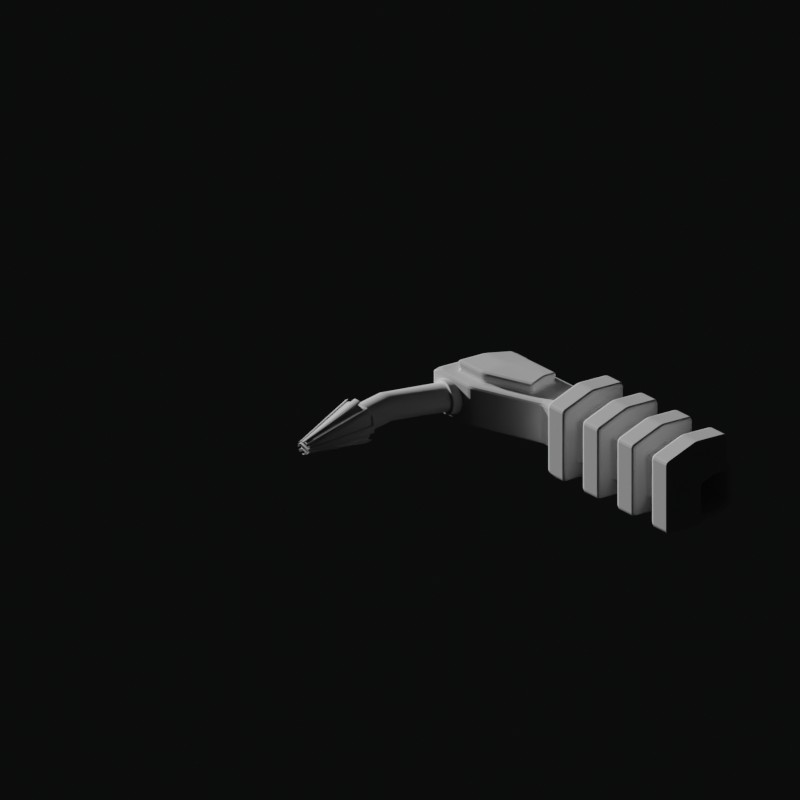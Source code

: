 # Source: welding.blend  (saved by Blender 4.0.36; exported with 4.5.12 LTS)
import bpy
from mathutils import Matrix  # noqa: F401  (used for matrix-valued properties, if any)

bpy.ops.wm.read_factory_settings(use_empty=True)
scene = bpy.context.scene
scene.name = 'Scene'

# ---- collections
col_collection = bpy.data.collections.new('Collection'); scene.collection.children.link(col_collection)
col_hidden = bpy.data.collections.new('hidden'); scene.collection.children.link(col_hidden)
col_model = bpy.data.collections.new('Model'); scene.collection.children.link(col_model)
col_energy_cell = bpy.data.collections.new('Energy Cell'); scene.collection.children.link(col_energy_cell)

# ---- world
world_world = bpy.data.worlds.new('World'); scene.world = world_world
world_world.use_nodes = True; world_world.node_tree.nodes.clear()
_N = world_world.node_tree.nodes; _L = world_world.node_tree.links
n0 = _N.new('ShaderNodeOutputWorld'); n0.name = 'World Output'; n0.location = (300, 300)
n1 = _N.new('ShaderNodeBackground'); n1.name = 'Background'; n1.location = (10, 300)
n1.inputs[0].default_value = (0.003325, 0.00352, 0.003769, 1.0)
_L.new(n1.outputs[0], n0.inputs[0])
n0.is_active_output = True
world_world.color = (0.05088, 0.05088, 0.05088)
world_world.use_sun_shadow = False
world_world.sun_shadow_jitter_overblur = 0.0

# ---- cameras
cam_camera_001 = bpy.data.cameras.new('Camera.001')
cam_camera_001.type = 'ORTHO'
cam_camera_001.clip_start = 0.01
cam_camera_001.clip_end = 100.0
cam_camera_001.lens = 35.0
cam_camera_001.sensor_width = 32.0
cam_camera_001.sensor_height = 18.0
cam_camera_001.ortho_scale = 4.0
cam_camera_001.dof.focus_distance = 0.0
cam_camera_001.dof.aperture_fstop = 128.0

# ---- lights
light_light = bpy.data.lights.new('Light', 'SUN')
light_light.color = (0.7024, 0.7024, 0.7024)
light_light.transmission_factor = 0.0
light_light.angle = 0.0
light_light.energy = 5.0
light_light.shadow_soft_size = 0.1
light_light.shadow_cascade_max_distance = 1000.0

# ---- meshes
me_cube = bpy.data.meshes.new('Cube')
me_cube.from_pydata([(-1.0, 0.6666, -1.0), (-1.0, 0.6666, 1.0), (-1.0, 0.769, -1.0), (-1.0, 0.769, 1.0), (-0.5353, 0.5065, -1.0), (-0.5353, 0.1701, 1.0), (-0.5353, 0.404, -1.0), (-0.5353, 0.06762, 1.0), (-1.0, 0.5477, -0.7744), (-1.0, 0.5477, 0.7744), (-1.0, 0.6502, 0.7744), (-1.0, 0.6502, -0.7744), (-0.441, 0.04497, -0.01563), (-0.5025, 0.05124, -0.2492), (-0.5025, 0.1924, -0.7744), (-0.5025, 0.404, -1.0), (-0.5353, -0.05124, 0.7744), (-0.5353, 0.08997, -0.7744), (-0.5353, 0.05124, 0.7744), (-0.5353, 0.1924, -0.7744), (-0.441, -0.04497, -0.01563), (-0.5025, -0.05124, -0.2492), (-1.0, 0.5477, 0.0), (-1.0, 0.6502, 0.0), (-0.5025, 0.08997, -0.7744), (-0.5025, 0.5065, -1.0), (-0.4444, 0.04497, 0.5408), (-0.5353, -0.05124, -0.2492), (-0.5353, 0.05124, -0.2492), (-0.5063, 0.05124, 0.7744), (-0.4698, 0.04497, 0.5408), (-0.5063, 0.1701, 1.0), (-0.4444, -0.04497, 0.5408), (-0.4698, -0.04497, 0.5408), (-0.5063, -0.05124, 0.7744), (-0.4698, -0.04497, -0.01563), (-0.4698, 0.04497, -0.01563), (-0.5063, 0.06762, 1.0), (0.0, 0.1701, 1.0), (0.0, 0.06762, 1.0), (0.0, 0.05124, 0.7744), (0.0, -0.05124, 0.7744), (0.0, 0.04497, 0.5408), (0.0, -0.04497, 0.5408), (0.0, 0.5065, -1.0), (0.0, 0.404, -1.0), (0.0, 0.1924, -0.7744), (0.0, 0.08997, -0.7744), (0.0, -0.05124, -0.2492), (0.0, 0.05124, -0.2492), (0.0, -0.04497, -0.01563), (0.0, 0.04497, -0.01563)], [], [(9, 1, 3, 10), (16, 7, 1, 9), (5, 3, 1, 7), (31, 5, 7, 37), (2, 4, 6, 0), (34, 37, 7, 16), (10, 3, 5, 18), (34, 16, 33, 32), (2, 11, 19, 4), (23, 10, 18, 28), (15, 24, 17, 6), (41, 39, 37, 34), (47, 48, 21, 24), (6, 17, 8, 0), (27, 16, 9, 22), (0, 8, 11, 2), (22, 9, 10, 23), (8, 22, 23, 11), (45, 47, 24, 15), (17, 27, 22, 8), (50, 51, 12, 20), (24, 21, 27, 17), (11, 23, 28, 19), (38, 31, 37, 39), (20, 12, 36, 35), (35, 36, 30, 33), (4, 25, 15, 6), (4, 19, 14, 25), (16, 27, 35, 33), (28, 18, 30, 36), (13, 28, 36, 12), (49, 13, 12, 51), (18, 29, 26, 30), (30, 26, 32, 33), (26, 42, 43, 32), (29, 40, 42, 26), (19, 28, 13, 14), (29, 31, 38, 40), (41, 34, 32, 43), (18, 5, 31, 29), (14, 13, 49, 46), (27, 21, 20, 35), (21, 48, 50, 20), (25, 14, 46, 44), (25, 44, 45, 15)])
me_cube.polygons.foreach_set('use_smooth', [True] * 45)
_uv = me_cube.uv_layers.new(name='UVMap')
_uv.uv.foreach_set('vector', [0.5417, 0.0, 0.625, 0.0, 0.625, 0.25, 0.5417, 0.25, 0.5417, 0.9167, 0.625, 0.9167, 0.625, 1.0, 0.5417, 1.0, 0.7917, 0.5, 0.875, 0.5, 0.875, 0.75, 0.7917, 0.75, 0.7894, 0.5, 0.7917, 0.5, 0.7917, 0.75, 0.7894, 0.75, 0.125, 0.5, 0.2083, 0.5, 0.2083, 0.75, 0.125, 0.75, 0.5417, 0.9144, 0.625, 0.9144, 0.625, 0.9167, 0.5417, 0.9167, 0.5417, 0.25, 0.625, 0.25, 0.625, 0.3333, 0.5417, 0.3333, 0.5417, 0.9144, 0.5417, 0.9167, 0.5417, 0.9167, 0.5417, 0.9144, 0.375, 0.25, 0.4583, 0.25, 0.4583, 0.3333, 0.375, 0.3333, 0.5, 0.25, 0.5417, 0.25, 0.5417, 0.3333, 0.5, 0.3333, 0.375, 0.9141, 0.4583, 0.9141, 0.4583, 0.9167, 0.375, 0.9167, 0.5417, 0.875, 0.625, 0.875, 0.625, 0.9144, 0.5417, 0.9144, 0.4583, 0.875, 0.5, 0.875, 0.5, 0.9141, 0.4583, 0.9141, 0.375, 0.9167, 0.4583, 0.9167, 0.4583, 1.0, 0.375, 1.0, 0.5, 0.9167, 0.5417, 0.9167, 0.5417, 1.0, 0.5, 1.0, 0.375, 0.0, 0.4583, 0.0, 0.4583, 0.25, 0.375, 0.25, 0.5, 0.0, 0.5417, 0.0, 0.5417, 0.25, 0.5, 0.25, 0.4583, 0.0, 0.5, 0.0, 0.5, 0.25, 0.4583, 0.25, 0.375, 0.875, 0.4583, 0.875, 0.4583, 0.9141, 0.375, 0.9141, 0.4583, 0.9167, 0.5, 0.9167, 0.5, 1.0, 0.4583, 1.0, 0.5, 0.875, 0.5, 0.375, 0.5, 0.3359, 0.5, 0.9141, 0.4583, 0.9141, 0.5, 0.9141, 0.5, 0.9167, 0.4583, 0.9167, 0.4583, 0.25, 0.5, 0.25, 0.5, 0.3333, 0.4583, 0.3333, 0.75, 0.5, 0.7894, 0.5, 0.7894, 0.75, 0.75, 0.75, 0.5, 0.9141, 0.5, 0.3359, 0.5, 0.3333, 0.5, 0.9167, 0.5, 0.9167, 0.5, 0.3333, 0.5417, 0.3333, 0.5417, 0.9167, 0.2083, 0.5, 0.2109, 0.5, 0.2109, 0.75, 0.2083, 0.75, 0.375, 0.3333, 0.4583, 0.3333, 0.4583, 0.3359, 0.375, 0.3359, 0.5417, 0.9167, 0.5, 0.9167, 0.5, 0.9167, 0.5417, 0.9167, 0.5, 0.3333, 0.5417, 0.3333, 0.5417, 0.3333, 0.5, 0.3333, 0.5, 0.3359, 0.5, 0.3333, 0.5, 0.3333, 0.5, 0.3359, 0.5, 0.375, 0.5, 0.3359, 0.5, 0.3359, 0.5, 0.375, 0.5417, 0.3333, 0.5417, 0.3356, 0.5417, 0.3356, 0.5417, 0.3333, 0.5417, 0.3333, 0.5417, 0.3356, 0.5417, 0.9144, 0.5417, 0.9167, 0.5417, 0.3356, 0.5417, 0.375, 0.5417, 0.875, 0.5417, 0.9144, 0.5417, 0.3356, 0.5417, 0.375, 0.5417, 0.375, 0.5417, 0.3356, 0.4583, 0.3333, 0.5, 0.3333, 0.5, 0.3359, 0.4583, 0.3359, 0.5417, 0.3356, 0.625, 0.3356, 0.625, 0.375, 0.5417, 0.375, 0.5417, 0.875, 0.5417, 0.9144, 0.5417, 0.9144, 0.5417, 0.875, 0.5417, 0.3333, 0.625, 0.3333, 0.625, 0.3356, 0.5417, 0.3356, 0.4583, 0.3359, 0.5, 0.3359, 0.5, 0.375, 0.4583, 0.375, 0.5, 0.9167, 0.5, 0.9141, 0.5, 0.9141, 0.5, 0.9167, 0.5, 0.9141, 0.5, 0.875, 0.5, 0.875, 0.5, 0.9141, 0.375, 0.3359, 0.4583, 0.3359, 0.4583, 0.375, 0.375, 0.375, 0.2109, 0.5, 0.25, 0.5, 0.25, 0.75, 0.2109, 0.75])
me_cube.update()
me_plane = bpy.data.meshes.new('Plane')
me_plane.from_pydata([(-0.5006, 0.0, -0.09078), (0.5006, 0.0, -0.09078), (-0.5006, 0.0, 0.6141), (0.5006, 0.0, 0.6141)], [], [(0, 1, 3, 2)])
_uv = me_plane.uv_layers.new(name='UVMap')
_uv.uv.foreach_set('vector', [0.0, 0.0, 1.0, 0.0, 1.0, 1.0, 0.0, 1.0])
me_plane.update()
me_cylinder_001 = bpy.data.meshes.new('Cylinder.001')
me_cylinder_001.from_pydata([(-0.06435, 0.06435, 1.987e-09), (0.06435, 0.06435, -3.248e-09), (-0.06435, 0.06311, -0.01255), (0.06435, 0.06311, -0.01255), (-0.06435, 0.05945, -0.02463), (0.06435, 0.05945, -0.02463), (-0.06435, 0.05351, -0.03575), (0.06435, 0.05351, -0.03575), (-0.06435, 0.0455, -0.0455), (0.06435, 0.0455, -0.0455), (-0.06435, 0.03575, -0.05351), (0.06435, 0.03575, -0.05351), (-0.06435, 0.02463, -0.05945), (0.06435, 0.02463, -0.05945), (-0.06435, 0.01255, -0.06311), (0.06435, 0.01255, -0.06311), (-0.06435, 1.441e-09, -0.06435), (0.06435, 1.441e-09, -0.06435), (-0.06435, -0.01255, -0.06311), (0.06435, -0.01255, -0.06311), (-0.06435, -0.02463, -0.05945), (0.06435, -0.02463, -0.05945), (-0.06435, -0.03575, -0.05351), (0.06435, -0.03575, -0.05351), (-0.06435, -0.0455, -0.0455), (0.06435, -0.0455, -0.0455), (-0.06435, -0.05351, -0.03575), (0.06435, -0.05351, -0.03575), (-0.06435, -0.05945, -0.02463), (0.06435, -0.05945, -0.02463), (-0.06435, -0.06311, -0.01255), (0.06435, -0.06311, -0.01255), (-0.06435, -0.06435, 1.987e-09), (0.06435, -0.06435, -3.248e-09), (-0.06435, -0.06311, 0.01255), (0.06435, -0.06311, 0.01255), (-0.06435, -0.05945, 0.02463), (0.06435, -0.05945, 0.02463), (-0.06435, -0.05351, 0.03575), (0.06435, -0.05351, 0.03575), (-0.06435, -0.0455, 0.0455), (0.06435, -0.0455, 0.0455), (-0.06435, -0.03575, 0.05351), (0.06435, -0.03575, 0.05351), (-0.06435, -0.02463, 0.05945), (0.06435, -0.02463, 0.05945), (-0.06435, -0.01255, 0.06311), (0.06435, -0.01255, 0.06311), (-0.06435, 1.441e-09, 0.06435), (0.06435, 1.441e-09, 0.06435), (-0.06435, 0.01255, 0.06311), (0.06435, 0.01255, 0.06311), (-0.06435, 0.02463, 0.05945), (0.06435, 0.02463, 0.05945), (-0.06435, 0.03575, 0.05351), (0.06435, 0.03575, 0.05351), (-0.06435, 0.0455, 0.0455), (0.06435, 0.0455, 0.0455), (-0.06435, 0.05351, 0.03575), (0.06435, 0.05351, 0.03575), (-0.06435, 0.05945, 0.02463), (0.06435, 0.05945, 0.02463), (-0.06435, 0.06311, 0.01255), (0.06435, 0.06311, 0.01255), (-0.02145, 0.06435, 2.418e-10), (0.02145, 0.06435, -1.503e-09), (0.02145, 0.06311, -0.01255), (-0.02145, 0.06311, -0.01255), (0.02145, 0.05945, -0.02463), (-0.02145, 0.05945, -0.02463), (0.02145, 0.05351, -0.03575), (-0.02145, 0.05351, -0.03575), (0.02145, 0.0455, -0.0455), (-0.02145, 0.0455, -0.0455), (0.02145, 0.03575, -0.05351), (-0.02145, 0.03575, -0.05351), (0.02145, 0.02463, -0.05945), (-0.02145, 0.02463, -0.05945), (0.02145, 0.01255, -0.06311), (-0.02145, 0.01255, -0.06311), (0.02145, 1.441e-09, -0.06435), (-0.02145, 1.441e-09, -0.06435), (0.02145, -0.01255, -0.06311), (-0.02145, -0.01255, -0.06311), (0.02145, -0.02463, -0.05945), (-0.02145, -0.02463, -0.05945), (0.02145, -0.03575, -0.05351), (-0.02145, -0.03575, -0.05351), (0.02145, -0.0455, -0.0455), (-0.02145, -0.0455, -0.0455), (0.02145, -0.05351, -0.03575), (-0.02145, -0.05351, -0.03575), (0.02145, -0.05945, -0.02463), (-0.02145, -0.05945, -0.02463), (0.02145, -0.06311, -0.01255), (-0.02145, -0.06311, -0.01255), (0.02145, -0.06435, -1.503e-09), (-0.02145, -0.06435, 2.418e-10), (0.02145, -0.06311, 0.01255), (-0.02145, -0.06311, 0.01255), (0.02145, -0.05945, 0.02463), (-0.02145, -0.05945, 0.02463), (0.02145, -0.05351, 0.03575), (-0.02145, -0.05351, 0.03575), (0.02145, -0.0455, 0.0455), (-0.02145, -0.0455, 0.0455), (0.02145, -0.03575, 0.05351), (-0.02145, -0.03575, 0.05351), (0.02145, -0.02463, 0.05945), (-0.02145, -0.02463, 0.05945), (0.02145, -0.01255, 0.06311), (-0.02145, -0.01255, 0.06311), (0.02145, 1.441e-09, 0.06435), (-0.02145, 1.441e-09, 0.06435), (0.02145, 0.01255, 0.06311), (-0.02145, 0.01255, 0.06311), (0.02145, 0.02463, 0.05945), (-0.02145, 0.02463, 0.05945), (0.02145, 0.03575, 0.05351), (-0.02145, 0.03575, 0.05351), (0.02145, 0.0455, 0.0455), (-0.02145, 0.0455, 0.0455), (0.02145, 0.05351, 0.03575), (-0.02145, 0.05351, 0.03575), (0.02145, 0.05945, 0.02463), (-0.02145, 0.05945, 0.02463), (0.02145, 0.06311, 0.01255), (-0.02145, 0.06311, 0.01255), (-0.02145, 0.08616, 2.052e-08), (0.02145, 0.08616, 1.818e-08), (0.02145, 0.0845, -0.01681), (-0.02145, 0.0845, -0.01681), (0.02145, 0.0796, -0.03297), (-0.02145, 0.0796, -0.03297), (0.02145, 0.07164, -0.04787), (-0.02145, 0.07164, -0.04787), (0.02145, 0.06092, -0.06092), (-0.02145, 0.06092, -0.06092), (0.02145, 0.04787, -0.07164), (-0.02145, 0.04787, -0.07164), (0.02145, 0.03297, -0.0796), (-0.02145, 0.03297, -0.0796), (0.02145, 0.01681, -0.0845), (-0.02145, 0.01681, -0.0845), (0.02145, -1.827e-08, -0.08616), (-0.02145, -1.827e-08, -0.08616), (0.02145, -0.01681, -0.0845), (-0.02145, -0.01681, -0.0845), (0.02145, -0.03297, -0.0796), (-0.02145, -0.03297, -0.0796), (0.02145, -0.04787, -0.07164), (-0.02145, -0.04787, -0.07164), (0.02145, -0.06092, -0.06092), (-0.02145, -0.06092, -0.06092), (0.02145, -0.07164, -0.04787), (-0.02145, -0.07164, -0.04787), (0.02145, -0.0796, -0.03297), (-0.02145, -0.0796, -0.03297), (0.02145, -0.0845, -0.01681), (-0.02145, -0.0845, -0.01681), (0.02145, -0.08616, 1.818e-08), (-0.02145, -0.08616, 2.052e-08), (0.02145, -0.0845, 0.01681), (-0.02145, -0.0845, 0.01681), (0.02145, -0.0796, 0.03297), (-0.02145, -0.0796, 0.03297), (0.02145, -0.07164, 0.04787), (-0.02145, -0.07164, 0.04787), (0.02145, -0.06092, 0.06092), (-0.02145, -0.06092, 0.06092), (0.02145, -0.04787, 0.07164), (-0.02145, -0.04787, 0.07164), (0.02145, -0.03297, 0.0796), (-0.02145, -0.03297, 0.0796), (0.02145, -0.01681, 0.0845), (-0.02145, -0.01681, 0.0845), (0.02145, -1.827e-08, 0.08616), (-0.02145, -1.827e-08, 0.08616), (0.02145, 0.01681, 0.0845), (-0.02145, 0.01681, 0.0845), (0.02145, 0.03297, 0.0796), (-0.02145, 0.03297, 0.0796), (0.02145, 0.04787, 0.07164), (-0.02145, 0.04787, 0.07164), (0.02145, 0.06092, 0.06092), (-0.02145, 0.06092, 0.06092), (0.02145, 0.07164, 0.04787), (-0.02145, 0.07164, 0.04787), (0.02145, 0.0796, 0.03297), (-0.02145, 0.0796, 0.03297), (0.02145, 0.0845, 0.01681), (-0.02145, 0.0845, 0.01681)], [], [(65, 1, 3, 66), (66, 3, 5, 68), (68, 5, 7, 70), (70, 7, 9, 72), (72, 9, 11, 74), (74, 11, 13, 76), (76, 13, 15, 78), (78, 15, 17, 80), (80, 17, 19, 82), (82, 19, 21, 84), (84, 21, 23, 86), (86, 23, 25, 88), (88, 25, 27, 90), (90, 27, 29, 92), (92, 29, 31, 94), (94, 31, 33, 96), (96, 33, 35, 98), (98, 35, 37, 100), (100, 37, 39, 102), (102, 39, 41, 104), (104, 41, 43, 106), (106, 43, 45, 108), (108, 45, 47, 110), (110, 47, 49, 112), (112, 49, 51, 114), (114, 51, 53, 116), (116, 53, 55, 118), (118, 55, 57, 120), (120, 57, 59, 122), (122, 59, 61, 124), (3, 1, 63, 61, 59, 57, 55, 53, 51, 49, 47, 45, 43, 41, 39, 37, 35, 33, 31, 29, 27, 25, 23, 21, 19, 17, 15, 13, 11, 9, 7, 5), (124, 61, 63, 126), (126, 63, 1, 65), (0, 2, 4, 6, 8, 10, 12, 14, 16, 18, 20, 22, 24, 26, 28, 30, 32, 34, 36, 38, 40, 42, 44, 46, 48, 50, 52, 54, 56, 58, 60, 62), (62, 127, 64, 0), (70, 72, 136, 134), (60, 125, 127, 62), (125, 123, 187, 189), (58, 123, 125, 60), (99, 97, 161, 163), (56, 121, 123, 58), (73, 71, 135, 137), (54, 119, 121, 56), (124, 126, 190, 188), (52, 117, 119, 54), (98, 100, 164, 162), (50, 115, 117, 52), (72, 74, 138, 136), (48, 113, 115, 50), (127, 125, 189, 191), (46, 111, 113, 48), (101, 99, 163, 165), (44, 109, 111, 46), (75, 73, 137, 139), (42, 107, 109, 44), (126, 65, 129, 190), (40, 105, 107, 42), (100, 102, 166, 164), (38, 103, 105, 40), (74, 76, 140, 138), (36, 101, 103, 38), (64, 127, 191, 128), (34, 99, 101, 36), (103, 101, 165, 167), (32, 97, 99, 34), (77, 75, 139, 141), (30, 95, 97, 32), (102, 104, 168, 166), (28, 93, 95, 30), (76, 78, 142, 140), (26, 91, 93, 28), (105, 103, 167, 169), (24, 89, 91, 26), (79, 77, 141, 143), (22, 87, 89, 24), (104, 106, 170, 168), (20, 85, 87, 22), (78, 80, 144, 142), (18, 83, 85, 20), (107, 105, 169, 171), (16, 81, 83, 18), (81, 79, 143, 145), (14, 79, 81, 16), (106, 108, 172, 170), (12, 77, 79, 14), (80, 82, 146, 144), (10, 75, 77, 12), (109, 107, 171, 173), (8, 73, 75, 10), (83, 81, 145, 147), (6, 71, 73, 8), (108, 110, 174, 172), (4, 69, 71, 6), (82, 84, 148, 146), (2, 67, 69, 4), (111, 109, 173, 175), (0, 64, 67, 2), (85, 83, 147, 149), (191, 190, 129, 128), (189, 188, 190, 191), (187, 186, 188, 189), (185, 184, 186, 187), (183, 182, 184, 185), (181, 180, 182, 183), (179, 178, 180, 181), (177, 176, 178, 179), (175, 174, 176, 177), (173, 172, 174, 175), (171, 170, 172, 173), (169, 168, 170, 171), (167, 166, 168, 169), (165, 164, 166, 167), (163, 162, 164, 165), (161, 160, 162, 163), (159, 158, 160, 161), (157, 156, 158, 159), (155, 154, 156, 157), (153, 152, 154, 155), (151, 150, 152, 153), (149, 148, 150, 151), (147, 146, 148, 149), (145, 144, 146, 147), (143, 142, 144, 145), (141, 140, 142, 143), (139, 138, 140, 141), (137, 136, 138, 139), (135, 134, 136, 137), (133, 132, 134, 135), (131, 130, 132, 133), (128, 129, 130, 131), (96, 98, 162, 160), (122, 124, 188, 186), (71, 69, 133, 135), (97, 95, 159, 161), (123, 121, 185, 187), (68, 70, 134, 132), (94, 96, 160, 158), (120, 122, 186, 184), (69, 67, 131, 133), (95, 93, 157, 159), (121, 119, 183, 185), (66, 68, 132, 130), (92, 94, 158, 156), (118, 120, 184, 182), (67, 64, 128, 131), (93, 91, 155, 157), (119, 117, 181, 183), (65, 66, 130, 129), (90, 92, 156, 154), (116, 118, 182, 180), (91, 89, 153, 155), (117, 115, 179, 181), (88, 90, 154, 152), (114, 116, 180, 178), (89, 87, 151, 153), (115, 113, 177, 179), (86, 88, 152, 150), (112, 114, 178, 176), (87, 85, 149, 151), (113, 111, 175, 177), (84, 86, 150, 148), (110, 112, 176, 174)])
_uv = me_cylinder_001.uv_layers.new(name='UVMap')
_uv.uv.foreach_set('vector', [1.0, 0.8333, 1.0, 1.0, 0.9688, 1.0, 0.9688, 0.8333, 0.9688, 0.8333, 0.9688, 1.0, 0.9375, 1.0, 0.9375, 0.8333, 0.9375, 0.8333, 0.9375, 1.0, 0.9062, 1.0, 0.9062, 0.8333, 0.9062, 0.8333, 0.9062, 1.0, 0.875, 1.0, 0.875, 0.8333, 0.875, 0.8333, 0.875, 1.0, 0.8438, 1.0, 0.8437, 0.8333, 0.8437, 0.8333, 0.8438, 1.0, 0.8125, 1.0, 0.8125, 0.8333, 0.8125, 0.8333, 0.8125, 1.0, 0.7812, 1.0, 0.7812, 0.8333, 0.7812, 0.8333, 0.7812, 1.0, 0.75, 1.0, 0.75, 0.8333, 0.75, 0.8333, 0.75, 1.0, 0.7188, 1.0, 0.7188, 0.8333, 0.7188, 0.8333, 0.7188, 1.0, 0.6875, 1.0, 0.6875, 0.8333, 0.6875, 0.8333, 0.6875, 1.0, 0.6562, 1.0, 0.6562, 0.8333, 0.6562, 0.8333, 0.6562, 1.0, 0.625, 1.0, 0.625, 0.8333, 0.625, 0.8333, 0.625, 1.0, 0.5938, 1.0, 0.5938, 0.8333, 0.5938, 0.8333, 0.5938, 1.0, 0.5625, 1.0, 0.5625, 0.8333, 0.5625, 0.8333, 0.5625, 1.0, 0.5312, 1.0, 0.5312, 0.8333, 0.5312, 0.8333, 0.5312, 1.0, 0.5, 1.0, 0.5, 0.8333, 0.5, 0.8333, 0.5, 1.0, 0.4688, 1.0, 0.4687, 0.8333, 0.4687, 0.8333, 0.4688, 1.0, 0.4375, 1.0, 0.4375, 0.8333, 0.4375, 0.8333, 0.4375, 1.0, 0.4062, 1.0, 0.4062, 0.8333, 0.4062, 0.8333, 0.4062, 1.0, 0.375, 1.0, 0.375, 0.8333, 0.375, 0.8333, 0.375, 1.0, 0.3438, 1.0, 0.3438, 0.8333, 0.3438, 0.8333, 0.3438, 1.0, 0.3125, 1.0, 0.3125, 0.8333, 0.3125, 0.8333, 0.3125, 1.0, 0.2812, 1.0, 0.2812, 0.8333, 0.2812, 0.8333, 0.2812, 1.0, 0.25, 1.0, 0.25, 0.8333, 0.25, 0.8333, 0.25, 1.0, 0.2188, 1.0, 0.2188, 0.8333, 0.2188, 0.8333, 0.2188, 1.0, 0.1875, 1.0, 0.1875, 0.8333, 0.1875, 0.8333, 0.1875, 1.0, 0.1562, 1.0, 0.1562, 0.8333, 0.1562, 0.8333, 0.1562, 1.0, 0.125, 1.0, 0.125, 0.8333, 0.125, 0.8333, 0.125, 1.0, 0.09375, 1.0, 0.09375, 0.8333, 0.09375, 0.8333, 0.09375, 1.0, 0.0625, 1.0, 0.0625, 0.8333, 0.2968, 0.4854, 0.25, 0.49, 0.2032, 0.4854, 0.1582, 0.4717, 0.1167, 0.4496, 0.08029, 0.4197, 0.05045, 0.3833, 0.02827, 0.3418, 0.01461, 0.2968, 0.01, 0.25, 0.01461, 0.2032, 0.02827, 0.1582, 0.05045, 0.1167, 0.08029, 0.08029, 0.1167, 0.05045, 0.1582, 0.02827, 0.2032, 0.01461, 0.25, 0.01, 0.2968, 0.01461, 0.3418, 0.02827, 0.3833, 0.05045, 0.4197, 0.08029, 0.4496, 0.1167, 0.4717, 0.1582, 0.4854, 0.2032, 0.49, 0.25, 0.4854, 0.2968, 0.4717, 0.3418, 0.4496, 0.3833, 0.4197, 0.4197, 0.3833, 0.4496, 0.3418, 0.4717, 0.0625, 0.8333, 0.0625, 1.0, 0.03125, 1.0, 0.03125, 0.8333, 0.03125, 0.8333, 0.03125, 1.0, 0.0, 1.0, 0.0, 0.8333, 0.75, 0.49, 0.7968, 0.4854, 0.8418, 0.4717, 0.8833, 0.4496, 0.9197, 0.4197, 0.9496, 0.3833, 0.9717, 0.3418, 0.9854, 0.2968, 0.99, 0.25, 0.9854, 0.2032, 0.9717, 0.1582, 0.9496, 0.1167, 0.9197, 0.08029, 0.8833, 0.05045, 0.8418, 0.02827, 0.7968, 0.01461, 0.75, 0.01, 0.7032, 0.01461, 0.6582, 0.02827, 0.6167, 0.05045, 0.5803, 0.08029, 0.5504, 0.1167, 0.5283, 0.1582, 0.5146, 0.2032, 0.51, 0.25, 0.5146, 0.2968, 0.5283, 0.3418, 0.5504, 0.3833, 0.5803, 0.4197, 0.6167, 0.4496, 0.6582, 0.4717, 0.7032, 0.4854, 0.03125, 0.5, 0.03125, 0.6667, 0.0, 0.6667, 0.0, 0.5, 0.9062, 0.8333, 0.875, 0.8333, 0.875, 0.8333, 0.9062, 0.8333, 0.0625, 0.5, 0.0625, 0.6667, 0.03125, 0.6667, 0.03125, 0.5, 0.0625, 0.6667, 0.09375, 0.6667, 0.09375, 0.6667, 0.0625, 0.6667, 0.09375, 0.5, 0.09375, 0.6667, 0.0625, 0.6667, 0.0625, 0.5, 0.4688, 0.6667, 0.5, 0.6667, 0.5, 0.6667, 0.4688, 0.6667, 0.125, 0.5, 0.125, 0.6667, 0.09375, 0.6667, 0.09375, 0.5, 0.875, 0.6667, 0.9062, 0.6667, 0.9062, 0.6667, 0.875, 0.6667, 0.1562, 0.5, 0.1562, 0.6667, 0.125, 0.6667, 0.125, 0.5, 0.0625, 0.8333, 0.03125, 0.8333, 0.03125, 0.8333, 0.0625, 0.8333, 0.1875, 0.5, 0.1875, 0.6667, 0.1562, 0.6667, 0.1562, 0.5, 0.4687, 0.8333, 0.4375, 0.8333, 0.4375, 0.8333, 0.4687, 0.8333, 0.2188, 0.5, 0.2188, 0.6667, 0.1875, 0.6667, 0.1875, 0.5, 0.875, 0.8333, 0.8437, 0.8333, 0.8437, 0.8333, 0.875, 0.8333, 0.25, 0.5, 0.25, 0.6667, 0.2188, 0.6667, 0.2188, 0.5, 0.03125, 0.6667, 0.0625, 0.6667, 0.0625, 0.6667, 0.03125, 0.6667, 0.2812, 0.5, 0.2812, 0.6667, 0.25, 0.6667, 0.25, 0.5, 0.4375, 0.6667, 0.4688, 0.6667, 0.4688, 0.6667, 0.4375, 0.6667, 0.3125, 0.5, 0.3125, 0.6667, 0.2812, 0.6667, 0.2812, 0.5, 0.8438, 0.6667, 0.875, 0.6667, 0.875, 0.6667, 0.8438, 0.6667, 0.3438, 0.5, 0.3438, 0.6667, 0.3125, 0.6667, 0.3125, 0.5, 0.03125, 0.8333, 0.0, 0.8333, 0.0, 0.8333, 0.03125, 0.8333, 0.375, 0.5, 0.375, 0.6667, 0.3438, 0.6667, 0.3438, 0.5, 0.4375, 0.8333, 0.4062, 0.8333, 0.4062, 0.8333, 0.4375, 0.8333, 0.4062, 0.5, 0.4062, 0.6667, 0.375, 0.6667, 0.375, 0.5, 0.8437, 0.8333, 0.8125, 0.8333, 0.8125, 0.8333, 0.8437, 0.8333, 0.4375, 0.5, 0.4375, 0.6667, 0.4062, 0.6667, 0.4062, 0.5, 0.0, 0.6667, 0.03125, 0.6667, 0.03125, 0.6667, 0.0, 0.6667, 0.4688, 0.5, 0.4688, 0.6667, 0.4375, 0.6667, 0.4375, 0.5, 0.4062, 0.6667, 0.4375, 0.6667, 0.4375, 0.6667, 0.4062, 0.6667, 0.5, 0.5, 0.5, 0.6667, 0.4688, 0.6667, 0.4688, 0.5, 0.8125, 0.6667, 0.8438, 0.6667, 0.8438, 0.6667, 0.8125, 0.6667, 0.5312, 0.5, 0.5312, 0.6667, 0.5, 0.6667, 0.5, 0.5, 0.4062, 0.8333, 0.375, 0.8333, 0.375, 0.8333, 0.4062, 0.8333, 0.5625, 0.5, 0.5625, 0.6667, 0.5312, 0.6667, 0.5312, 0.5, 0.8125, 0.8333, 0.7812, 0.8333, 0.7812, 0.8333, 0.8125, 0.8333, 0.5938, 0.5, 0.5938, 0.6667, 0.5625, 0.6667, 0.5625, 0.5, 0.375, 0.6667, 0.4062, 0.6667, 0.4062, 0.6667, 0.375, 0.6667, 0.625, 0.5, 0.625, 0.6667, 0.5938, 0.6667, 0.5938, 0.5, 0.7812, 0.6667, 0.8125, 0.6667, 0.8125, 0.6667, 0.7812, 0.6667, 0.6562, 0.5, 0.6562, 0.6667, 0.625, 0.6667, 0.625, 0.5, 0.375, 0.8333, 0.3438, 0.8333, 0.3438, 0.8333, 0.375, 0.8333, 0.6875, 0.5, 0.6875, 0.6667, 0.6562, 0.6667, 0.6562, 0.5, 0.7812, 0.8333, 0.75, 0.8333, 0.75, 0.8333, 0.7812, 0.8333, 0.7188, 0.5, 0.7188, 0.6667, 0.6875, 0.6667, 0.6875, 0.5, 0.3438, 0.6667, 0.375, 0.6667, 0.375, 0.6667, 0.3438, 0.6667, 0.75, 0.5, 0.75, 0.6667, 0.7188, 0.6667, 0.7188, 0.5, 0.75, 0.6667, 0.7812, 0.6667, 0.7812, 0.6667, 0.75, 0.6667, 0.7812, 0.5, 0.7812, 0.6667, 0.75, 0.6667, 0.75, 0.5, 0.3438, 0.8333, 0.3125, 0.8333, 0.3125, 0.8333, 0.3438, 0.8333, 0.8125, 0.5, 0.8125, 0.6667, 0.7812, 0.6667, 0.7812, 0.5, 0.75, 0.8333, 0.7188, 0.8333, 0.7188, 0.8333, 0.75, 0.8333, 0.8438, 0.5, 0.8438, 0.6667, 0.8125, 0.6667, 0.8125, 0.5, 0.3125, 0.6667, 0.3438, 0.6667, 0.3438, 0.6667, 0.3125, 0.6667, 0.875, 0.5, 0.875, 0.6667, 0.8438, 0.6667, 0.8438, 0.5, 0.7188, 0.6667, 0.75, 0.6667, 0.75, 0.6667, 0.7188, 0.6667, 0.9062, 0.5, 0.9062, 0.6667, 0.875, 0.6667, 0.875, 0.5, 0.3125, 0.8333, 0.2812, 0.8333, 0.2812, 0.8333, 0.3125, 0.8333, 0.9375, 0.5, 0.9375, 0.6667, 0.9062, 0.6667, 0.9062, 0.5, 0.7188, 0.8333, 0.6875, 0.8333, 0.6875, 0.8333, 0.7188, 0.8333, 0.9688, 0.5, 0.9688, 0.6667, 0.9375, 0.6667, 0.9375, 0.5, 0.2812, 0.6667, 0.3125, 0.6667, 0.3125, 0.6667, 0.2812, 0.6667, 1.0, 0.5, 1.0, 0.6667, 0.9688, 0.6667, 0.9688, 0.5, 0.6875, 0.6667, 0.7188, 0.6667, 0.7188, 0.6667, 0.6875, 0.6667, 0.03125, 0.6667, 0.03125, 0.8333, 0.0, 0.8333, 0.0, 0.6667, 0.0625, 0.6667, 0.0625, 0.8333, 0.03125, 0.8333, 0.03125, 0.6667, 0.09375, 0.6667, 0.09375, 0.8333, 0.0625, 0.8333, 0.0625, 0.6667, 0.125, 0.6667, 0.125, 0.8333, 0.09375, 0.8333, 0.09375, 0.6667, 0.1562, 0.6667, 0.1562, 0.8333, 0.125, 0.8333, 0.125, 0.6667, 0.1875, 0.6667, 0.1875, 0.8333, 0.1562, 0.8333, 0.1562, 0.6667, 0.2188, 0.6667, 0.2188, 0.8333, 0.1875, 0.8333, 0.1875, 0.6667, 0.25, 0.6667, 0.25, 0.8333, 0.2188, 0.8333, 0.2188, 0.6667, 0.2812, 0.6667, 0.2812, 0.8333, 0.25, 0.8333, 0.25, 0.6667, 0.3125, 0.6667, 0.3125, 0.8333, 0.2812, 0.8333, 0.2812, 0.6667, 0.3438, 0.6667, 0.3438, 0.8333, 0.3125, 0.8333, 0.3125, 0.6667, 0.375, 0.6667, 0.375, 0.8333, 0.3438, 0.8333, 0.3438, 0.6667, 0.4062, 0.6667, 0.4062, 0.8333, 0.375, 0.8333, 0.375, 0.6667, 0.4375, 0.6667, 0.4375, 0.8333, 0.4062, 0.8333, 0.4062, 0.6667, 0.4688, 0.6667, 0.4687, 0.8333, 0.4375, 0.8333, 0.4375, 0.6667, 0.5, 0.6667, 0.5, 0.8333, 0.4687, 0.8333, 0.4688, 0.6667, 0.5312, 0.6667, 0.5312, 0.8333, 0.5, 0.8333, 0.5, 0.6667, 0.5625, 0.6667, 0.5625, 0.8333, 0.5312, 0.8333, 0.5312, 0.6667, 0.5938, 0.6667, 0.5938, 0.8333, 0.5625, 0.8333, 0.5625, 0.6667, 0.625, 0.6667, 0.625, 0.8333, 0.5938, 0.8333, 0.5938, 0.6667, 0.6562, 0.6667, 0.6562, 0.8333, 0.625, 0.8333, 0.625, 0.6667, 0.6875, 0.6667, 0.6875, 0.8333, 0.6562, 0.8333, 0.6562, 0.6667, 0.7188, 0.6667, 0.7188, 0.8333, 0.6875, 0.8333, 0.6875, 0.6667, 0.75, 0.6667, 0.75, 0.8333, 0.7188, 0.8333, 0.7188, 0.6667, 0.7812, 0.6667, 0.7812, 0.8333, 0.75, 0.8333, 0.75, 0.6667, 0.8125, 0.6667, 0.8125, 0.8333, 0.7812, 0.8333, 0.7812, 0.6667, 0.8438, 0.6667, 0.8437, 0.8333, 0.8125, 0.8333, 0.8125, 0.6667, 0.875, 0.6667, 0.875, 0.8333, 0.8437, 0.8333, 0.8438, 0.6667, 0.9062, 0.6667, 0.9062, 0.8333, 0.875, 0.8333, 0.875, 0.6667, 0.9375, 0.6667, 0.9375, 0.8333, 0.9062, 0.8333, 0.9062, 0.6667, 0.9688, 0.6667, 0.9688, 0.8333, 0.9375, 0.8333, 0.9375, 0.6667, 1.0, 0.6667, 1.0, 0.8333, 0.9688, 0.8333, 0.9688, 0.6667, 0.5, 0.8333, 0.4687, 0.8333, 0.4687, 0.8333, 0.5, 0.8333, 0.09375, 0.8333, 0.0625, 0.8333, 0.0625, 0.8333, 0.09375, 0.8333, 0.9062, 0.6667, 0.9375, 0.6667, 0.9375, 0.6667, 0.9062, 0.6667, 0.5, 0.6667, 0.5312, 0.6667, 0.5312, 0.6667, 0.5, 0.6667, 0.09375, 0.6667, 0.125, 0.6667, 0.125, 0.6667, 0.09375, 0.6667, 0.9375, 0.8333, 0.9062, 0.8333, 0.9062, 0.8333, 0.9375, 0.8333, 0.5312, 0.8333, 0.5, 0.8333, 0.5, 0.8333, 0.5312, 0.8333, 0.125, 0.8333, 0.09375, 0.8333, 0.09375, 0.8333, 0.125, 0.8333, 0.9375, 0.6667, 0.9688, 0.6667, 0.9688, 0.6667, 0.9375, 0.6667, 0.5312, 0.6667, 0.5625, 0.6667, 0.5625, 0.6667, 0.5312, 0.6667, 0.125, 0.6667, 0.1562, 0.6667, 0.1562, 0.6667, 0.125, 0.6667, 0.9688, 0.8333, 0.9375, 0.8333, 0.9375, 0.8333, 0.9688, 0.8333, 0.5625, 0.8333, 0.5312, 0.8333, 0.5312, 0.8333, 0.5625, 0.8333, 0.1562, 0.8333, 0.125, 0.8333, 0.125, 0.8333, 0.1562, 0.8333, 0.9688, 0.6667, 1.0, 0.6667, 1.0, 0.6667, 0.9688, 0.6667, 0.5625, 0.6667, 0.5938, 0.6667, 0.5938, 0.6667, 0.5625, 0.6667, 0.1562, 0.6667, 0.1875, 0.6667, 0.1875, 0.6667, 0.1562, 0.6667, 1.0, 0.8333, 0.9688, 0.8333, 0.9688, 0.8333, 1.0, 0.8333, 0.5938, 0.8333, 0.5625, 0.8333, 0.5625, 0.8333, 0.5938, 0.8333, 0.1875, 0.8333, 0.1562, 0.8333, 0.1562, 0.8333, 0.1875, 0.8333, 0.5938, 0.6667, 0.625, 0.6667, 0.625, 0.6667, 0.5938, 0.6667, 0.1875, 0.6667, 0.2188, 0.6667, 0.2188, 0.6667, 0.1875, 0.6667, 0.625, 0.8333, 0.5938, 0.8333, 0.5938, 0.8333, 0.625, 0.8333, 0.2188, 0.8333, 0.1875, 0.8333, 0.1875, 0.8333, 0.2188, 0.8333, 0.625, 0.6667, 0.6562, 0.6667, 0.6562, 0.6667, 0.625, 0.6667, 0.2188, 0.6667, 0.25, 0.6667, 0.25, 0.6667, 0.2188, 0.6667, 0.6562, 0.8333, 0.625, 0.8333, 0.625, 0.8333, 0.6562, 0.8333, 0.25, 0.8333, 0.2188, 0.8333, 0.2188, 0.8333, 0.25, 0.8333, 0.6562, 0.6667, 0.6875, 0.6667, 0.6875, 0.6667, 0.6562, 0.6667, 0.25, 0.6667, 0.2812, 0.6667, 0.2812, 0.6667, 0.25, 0.6667, 0.6875, 0.8333, 0.6562, 0.8333, 0.6562, 0.8333, 0.6875, 0.8333, 0.2812, 0.8333, 0.25, 0.8333, 0.25, 0.8333, 0.2812, 0.8333])
me_cylinder_001.update()
me_plane_001 = bpy.data.meshes.new('Plane.001')
me_plane_001.from_pydata([(0.9365, 0.6066, 0.5583), (0.9365, 0.6066, 0.456), (0.9677, 0.7066, 0.5583), (0.9677, 0.7066, 0.456), (0.9608, 0.9061, 0.4262), (0.9608, 0.8436, 0.345), (0.8531, 1.048, 0.1464), (0.8531, 0.9476, 0.1275), (0.7168, 1.097, -0.1146), (0.7168, 0.9966, -0.1335), (0.4369, 1.166, -0.4814), (0.4369, 1.065, -0.5003), (0.1283, 1.195, -0.6366), (0.1283, 1.095, -0.6555), (0.0, 1.202, -0.6718), (0.0, 1.101, -0.6907), (0.9762, 0.6299, 0.5583), (0.9762, 0.6299, 0.456), (1.007, 0.7299, 0.5583), (1.007, 0.7299, 0.456), (1.001, 0.9246, 0.4119), (1.001, 0.8621, 0.3308), (0.8929, 1.053, 0.1234), (0.8929, 0.9519, 0.1045), (0.7566, 1.102, -0.1376), (0.7566, 1.001, -0.1565), (0.4767, 1.17, -0.5044), (0.4767, 1.07, -0.5233), (0.1681, 1.2, -0.6595), (0.1681, 1.099, -0.6784), (0.0, 1.206, -0.6948), (0.0, 1.106, -0.7137)], [], [(0, 2, 3, 1), (2, 4, 5, 3), (4, 6, 7, 5), (6, 8, 9, 7), (8, 10, 11, 9), (10, 12, 13, 11), (12, 14, 15, 13), (16, 17, 19, 18), (18, 19, 21, 20), (20, 21, 23, 22), (22, 23, 25, 24), (24, 25, 27, 26), (26, 27, 29, 28), (28, 29, 31, 30), (0, 1, 17, 16), (6, 4, 20, 22), (1, 3, 19, 17), (11, 13, 29, 27), (12, 10, 26, 28), (7, 9, 25, 23), (8, 6, 22, 24), (3, 5, 21, 19), (13, 15, 31, 29), (4, 2, 18, 20), (14, 12, 28, 30), (9, 11, 27, 25), (2, 0, 16, 18), (10, 8, 24, 26), (5, 7, 23, 21)])
me_plane_001.polygons.foreach_set('use_smooth', [True] * 29)
_uv = me_plane_001.uv_layers.new(name='UVMap')
_uv.uv.foreach_set('vector', [0.0, 0.0, 0.0, 1.0, 1.0, 1.0, 1.0, 0.0, 0.0, 1.0, 0.0, 1.0, 1.0, 1.0, 1.0, 1.0, 0.0, 1.0, 0.0, 1.0, 1.0, 1.0, 1.0, 1.0, 0.0, 1.0, 0.0, 1.0, 1.0, 1.0, 1.0, 1.0, 0.0, 1.0, 0.0, 1.0, 1.0, 1.0, 1.0, 1.0, 0.0, 1.0, 0.0, 1.0, 1.0, 1.0, 1.0, 1.0, 0.0, 1.0, 0.0, 1.0, 1.0, 1.0, 1.0, 1.0, 0.0, 0.0, 1.0, 0.0, 1.0, 1.0, 0.0, 1.0, 0.0, 1.0, 1.0, 1.0, 1.0, 1.0, 0.0, 1.0, 0.0, 1.0, 1.0, 1.0, 1.0, 1.0, 0.0, 1.0, 0.0, 1.0, 1.0, 1.0, 1.0, 1.0, 0.0, 1.0, 0.0, 1.0, 1.0, 1.0, 1.0, 1.0, 0.0, 1.0, 0.0, 1.0, 1.0, 1.0, 1.0, 1.0, 0.0, 1.0, 0.0, 1.0, 1.0, 1.0, 1.0, 1.0, 0.0, 1.0, 0.0, 0.0, 1.0, 0.0, 1.0, 0.0, 0.0, 0.0, 0.0, 1.0, 0.0, 1.0, 0.0, 1.0, 0.0, 1.0, 1.0, 0.0, 1.0, 1.0, 1.0, 1.0, 1.0, 0.0, 1.0, 1.0, 1.0, 1.0, 1.0, 1.0, 1.0, 1.0, 0.0, 1.0, 0.0, 1.0, 0.0, 1.0, 0.0, 1.0, 1.0, 1.0, 1.0, 1.0, 1.0, 1.0, 1.0, 1.0, 0.0, 1.0, 0.0, 1.0, 0.0, 1.0, 0.0, 1.0, 1.0, 1.0, 1.0, 1.0, 1.0, 1.0, 1.0, 1.0, 1.0, 1.0, 1.0, 1.0, 1.0, 1.0, 1.0, 1.0, 0.0, 1.0, 0.0, 1.0, 0.0, 1.0, 0.0, 1.0, 0.0, 1.0, 0.0, 1.0, 0.0, 1.0, 0.0, 1.0, 1.0, 1.0, 1.0, 1.0, 1.0, 1.0, 1.0, 1.0, 0.0, 1.0, 0.0, 0.0, 0.0, 0.0, 0.0, 1.0, 0.0, 1.0, 0.0, 1.0, 0.0, 1.0, 0.0, 1.0, 1.0, 1.0, 1.0, 1.0, 1.0, 1.0, 1.0, 1.0])
me_plane_001.update()
me_cylinder_002 = bpy.data.meshes.new('Cylinder.002')
me_cylinder_002.from_pydata([(9.801e-09, -0.1012, 0.07668), (9.801e-09, -0.2622, 0.07668), (0.01496, -0.1012, 0.07521), (0.01496, -0.2622, 0.07521), (0.02935, -0.1012, 0.07085), (0.02935, -0.2622, 0.07085), (0.0426, -0.1012, 0.06376), (0.0426, -0.2622, 0.06376), (0.05422, -0.1012, 0.05422), (0.05422, -0.2622, 0.05422), (0.06376, -0.1012, 0.0426), (0.06376, -0.2622, 0.0426), (0.07085, -0.1012, 0.02935), (0.07085, -0.2622, 0.02935), (0.07521, -0.1012, 0.01496), (0.07521, -0.2622, 0.01496), (0.07668, -0.1012, -2.1e-09), (0.07668, -0.2622, -2.1e-09), (0.07521, -0.1012, -0.01496), (0.07521, -0.2622, -0.01496), (0.07085, -0.1012, -0.02935), (0.07085, -0.2622, -0.02935), (0.06376, -0.1012, -0.0426), (0.06376, -0.2622, -0.0426), (0.05422, -0.1012, -0.05422), (0.05422, -0.2622, -0.05422), (0.0426, -0.1012, -0.06376), (0.0426, -0.2622, -0.06376), (0.02935, -0.1012, -0.07085), (0.02935, -0.2622, -0.07085), (0.01496, -0.1012, -0.07521), (0.01496, -0.2622, -0.07521), (9.801e-09, -0.1012, -0.07668), (9.801e-09, -0.2622, -0.07668), (-0.01496, -0.1012, -0.07521), (-0.01496, -0.2622, -0.07521), (-0.02935, -0.1012, -0.07085), (-0.02935, -0.2622, -0.07085), (-0.0426, -0.1012, -0.06376), (-0.0426, -0.2622, -0.06376), (-0.05422, -0.1012, -0.05422), (-0.05422, -0.2622, -0.05422), (-0.06376, -0.1012, -0.0426), (-0.06376, -0.2622, -0.0426), (-0.07085, -0.1012, -0.02935), (-0.07085, -0.2622, -0.02935), (-0.07521, -0.1012, -0.01496), (-0.07521, -0.2622, -0.01496), (-0.07668, -0.1012, -2.1e-09), (-0.07668, -0.2622, -2.1e-09), (-0.07521, -0.1012, 0.01496), (-0.07521, -0.2622, 0.01496), (-0.07085, -0.1012, 0.02935), (-0.07085, -0.2622, 0.02935), (-0.06376, -0.1012, 0.0426), (-0.06376, -0.2622, 0.0426), (-0.05422, -0.1012, 0.05422), (-0.05422, -0.2622, 0.05422), (-0.0426, -0.1012, 0.06376), (-0.0426, -0.2622, 0.06376), (-0.02935, -0.1012, 0.07085), (-0.02935, -0.2622, 0.07085), (-0.01496, -0.1012, 0.07521), (-0.01496, -0.2622, 0.07521), (0.01232, -0.2622, 0.06196), (1.057e-08, -0.2622, 0.06317), (0.02417, -0.2622, 0.05836), (0.03509, -0.2622, 0.05252), (0.04467, -0.2622, 0.04467), (0.05252, -0.2622, 0.03509), (0.05836, -0.2622, 0.02417), (0.06196, -0.2622, 0.01232), (0.06317, -0.2622, -5.915e-09), (0.06196, -0.2622, -0.01232), (0.05836, -0.2622, -0.02417), (0.05252, -0.2622, -0.03509), (0.04467, -0.2622, -0.04467), (0.03509, -0.2622, -0.05252), (0.02417, -0.2622, -0.05836), (0.01232, -0.2622, -0.06196), (1.057e-08, -0.2622, -0.06317), (-0.01232, -0.2622, -0.06196), (-0.02417, -0.2622, -0.05836), (-0.03509, -0.2622, -0.05252), (-0.04467, -0.2622, -0.04467), (-0.05252, -0.2622, -0.03509), (-0.05836, -0.2622, -0.02417), (-0.06196, -0.2622, -0.01232), (-0.06317, -0.2622, -5.915e-09), (-0.06196, -0.2622, 0.01232), (-0.05836, -0.2622, 0.02417), (-0.05252, -0.2622, 0.03509), (-0.04467, -0.2622, 0.04467), (-0.03509, -0.2622, 0.05252), (-0.02417, -0.2622, 0.05836), (-0.01232, -0.2622, 0.06196), (0.01232, -0.3161, 0.06196), (1.057e-08, -0.3161, 0.06317), (0.02417, -0.3161, 0.05836), (0.03509, -0.3161, 0.05252), (0.04467, -0.3161, 0.04467), (0.05252, -0.3161, 0.03509), (0.05836, -0.3161, 0.02417), (0.06196, -0.3161, 0.01232), (0.06317, -0.3161, -8.79e-10), (0.06196, -0.3161, -0.01232), (0.05836, -0.3161, -0.02417), (0.05252, -0.3161, -0.03509), (0.04467, -0.3161, -0.04467), (0.03509, -0.3161, -0.05252), (0.02417, -0.3161, -0.05836), (0.01232, -0.3161, -0.06196), (1.057e-08, -0.3161, -0.06317), (-0.01232, -0.3161, -0.06196), (-0.02417, -0.3161, -0.05836), (-0.03509, -0.3161, -0.05252), (-0.04467, -0.3161, -0.04467), (-0.05252, -0.3161, -0.03509), (-0.05836, -0.3161, -0.02417), (-0.06196, -0.3161, -0.01232), (-0.06317, -0.3161, -8.79e-10), (-0.06196, -0.3161, 0.01232), (-0.05836, -0.3161, 0.02417), (-0.05252, -0.3161, 0.03509), (-0.04467, -0.3161, 0.04467), (-0.03509, -0.3161, 0.05252), (-0.02417, -0.3161, 0.05836), (-0.01232, -0.3161, 0.06196), (0.02143, -0.3161, 0.1077), (1.119e-08, -0.3161, 0.1098), (0.04203, -0.3161, 0.1015), (0.06102, -0.3161, 0.09132), (0.07766, -0.3161, 0.07766), (0.09132, -0.3161, 0.06102), (0.1015, -0.3161, 0.04203), (0.1077, -0.3161, 0.02143), (0.1098, -0.3161, 1.464e-08), (0.1077, -0.3161, -0.02143), (0.1015, -0.3161, -0.04203), (0.09132, -0.3161, -0.06102), (0.07766, -0.3161, -0.07766), (0.06102, -0.3161, -0.09132), (0.04203, -0.3161, -0.1015), (0.02143, -0.3161, -0.1077), (1.119e-08, -0.3161, -0.1098), (-0.02143, -0.3161, -0.1077), (-0.04203, -0.3161, -0.1015), (-0.06102, -0.3161, -0.09132), (-0.07766, -0.3161, -0.07766), (-0.09132, -0.3161, -0.06102), (-0.1015, -0.3161, -0.04203), (-0.1077, -0.3161, -0.02143), (-0.1098, -0.3161, 1.464e-08), (-0.1077, -0.3161, 0.02143), (-0.1015, -0.3161, 0.04203), (-0.09132, -0.3161, 0.06102), (-0.07766, -0.3161, 0.07766), (-0.06102, -0.3161, 0.09132), (-0.04203, -0.3161, 0.1015), (-0.02143, -0.3161, 0.1077), (0.006459, -0.6695, 0.03247), (1.496e-08, -0.6695, 0.03311), (0.01267, -0.6695, 0.03059), (0.01839, -0.6695, 0.02753), (0.02341, -0.6695, 0.02341), (0.02753, -0.6695, 0.01839), (0.03059, -0.6695, 0.01267), (0.03247, -0.6695, 0.006459), (0.03311, -0.6695, -3.815e-08), (0.03247, -0.6695, -0.006459), (0.03059, -0.6695, -0.01267), (0.02753, -0.6695, -0.01839), (0.02341, -0.6695, -0.02341), (0.01839, -0.6695, -0.02753), (0.01267, -0.6695, -0.03059), (0.006459, -0.6695, -0.03247), (1.496e-08, -0.6695, -0.03311), (-0.006459, -0.6695, -0.03247), (-0.01267, -0.6695, -0.03059), (-0.01839, -0.6695, -0.02753), (-0.02341, -0.6695, -0.02341), (-0.02753, -0.6695, -0.01839), (-0.03059, -0.6695, -0.01267), (-0.03247, -0.6695, -0.006459), (-0.03311, -0.6695, -3.815e-08), (-0.03247, -0.6695, 0.006459), (-0.03059, -0.6695, 0.01267), (-0.02753, -0.6695, 0.01839), (-0.02341, -0.6695, 0.02341), (-0.01839, -0.6695, 0.02753), (-0.01267, -0.6695, 0.03059), (-0.006459, -0.6695, 0.03247), (0.02363, -0.2979, 0.1188), (1.065e-08, -0.2979, 0.1211), (0.08564, -0.2979, 0.08564), (0.06729, -0.2979, 0.1007), (0.1007, -0.2979, 0.06729), (0.1211, -0.2979, 1.939e-08), (0.1188, -0.2979, 0.02363), (0.1188, -0.2979, -0.02363), (0.08564, -0.2979, -0.08564), (0.1007, -0.2979, -0.06729), (0.06729, -0.2979, -0.1007), (1.065e-08, -0.2979, -0.1211), (0.02363, -0.2979, -0.1188), (-0.02363, -0.2979, -0.1188), (-0.08564, -0.2979, -0.08564), (-0.06729, -0.2979, -0.1007), (-0.1007, -0.2979, -0.06729), (-0.1211, -0.2979, 1.939e-08), (-0.1188, -0.2979, -0.02363), (-0.1188, -0.2979, 0.02363), (-0.08564, -0.2979, 0.08564), (-0.1007, -0.2979, 0.06729), (-0.06729, -0.2979, 0.1007), (-0.02363, -0.2979, 0.1188), (0.007123, -0.6877, 0.03581), (1.481e-08, -0.6877, 0.03651), (0.02582, -0.6877, 0.02582), (0.02028, -0.6877, 0.03036), (0.03036, -0.6877, 0.02028), (0.03651, -0.6877, -3.883e-08), (0.03581, -0.6877, 0.007123), (0.03581, -0.6877, -0.007123), (0.02582, -0.6877, -0.02582), (0.03036, -0.6877, -0.02028), (0.02028, -0.6877, -0.03036), (1.481e-08, -0.6877, -0.03651), (0.007123, -0.6877, -0.03581), (-0.007123, -0.6877, -0.03581), (-0.02582, -0.6877, -0.02582), (-0.02028, -0.6877, -0.03036), (-0.03036, -0.6877, -0.02028), (-0.03651, -0.6877, -3.883e-08), (-0.03581, -0.6877, -0.007123), (-0.03581, -0.6877, 0.007123), (-0.02582, -0.6877, 0.02582), (-0.03036, -0.6877, 0.02028), (-0.02028, -0.6877, 0.03036), (-0.007123, -0.6877, 0.03581), (0.2336, 0.3718, 0.07668), (0.2467, 0.3645, 0.07521), (0.2593, 0.3575, 0.07085), (0.2709, 0.3511, 0.06376), (0.281, 0.3455, 0.05422), (0.2893, 0.3408, 0.0426), (0.2955, 0.3374, 0.02935), (0.2994, 0.3353, 0.01496), (0.3006, 0.3345, -7.862e-09), (0.2994, 0.3353, -0.01496), (0.2955, 0.3374, -0.02935), (0.2893, 0.3408, -0.0426), (0.281, 0.3455, -0.05422), (0.2709, 0.3511, -0.06376), (0.2593, 0.3575, -0.07085), (0.2467, 0.3645, -0.07521), (0.2336, 0.3718, -0.07668), (0.2205, 0.3791, -0.07521), (0.208, 0.3861, -0.07085), (0.1964, 0.3925, -0.06376), (0.1862, 0.3982, -0.05422), (0.1779, 0.4028, -0.0426), (0.1717, 0.4062, -0.02935), (0.1679, 0.4084, -0.01496), (0.1666, 0.4091, -7.862e-09), (0.1679, 0.4084, 0.01496), (0.1717, 0.4062, 0.02935), (0.1779, 0.4028, 0.0426), (0.1862, 0.3982, 0.05422), (0.1964, 0.3925, 0.06376), (0.208, 0.3861, 0.07085), (0.2205, 0.3791, 0.07521), (0.1367, 0.1757, -0.07668), (0.1506, 0.1714, -0.07521), (0.06708, 0.1971, 0.01496), (0.06572, 0.1975, -5.472e-09), (0.1762, 0.1635, 0.06376), (0.1639, 0.1673, 0.07085), (0.187, 0.1602, -0.05422), (0.1958, 0.1575, -0.0426), (0.07769, 0.1938, -0.0426), (0.08652, 0.1911, -0.05422), (0.1096, 0.184, 0.07085), (0.09728, 0.1878, 0.06376), (0.2078, 0.1539, -5.472e-09), (0.2064, 0.1543, 0.01496), (0.1229, 0.1799, -0.07521), (0.07112, 0.1958, 0.02935), (0.187, 0.1602, 0.05422), (0.1762, 0.1635, -0.06376), (0.07112, 0.1958, -0.02935), (0.1229, 0.1799, 0.07521), (0.2064, 0.1543, -0.01496), (0.1096, 0.184, -0.07085), (0.07769, 0.1938, 0.0426), (0.1958, 0.1575, 0.0426), (0.1639, 0.1673, -0.07085), (0.06708, 0.1971, -0.01496), (0.1506, 0.1714, 0.07521), (0.1367, 0.1757, 0.07668), (0.2024, 0.1555, -0.02935), (0.09728, 0.1878, -0.06376), (0.08652, 0.1911, 0.05422), (0.2024, 0.1555, 0.02935), (0.2551, 0.3718, 0.09489), (0.2712, 0.3645, 0.09306), (0.2868, 0.3575, 0.08766), (0.3011, 0.3511, 0.07889), (0.3137, 0.3455, 0.06709), (0.324, 0.3408, 0.05272), (0.3317, 0.3374, 0.03631), (0.3364, 0.3353, 0.01851), (0.338, 0.3345, -1.329e-08), (0.3364, 0.3353, -0.01851), (0.3317, 0.3374, -0.03631), (0.324, 0.3408, -0.05272), (0.3137, 0.3455, -0.06709), (0.3011, 0.3511, -0.07889), (0.2868, 0.3575, -0.08766), (0.2712, 0.3645, -0.09306), (0.2551, 0.3718, -0.09489), (0.2389, 0.3791, -0.09306), (0.2233, 0.3861, -0.08766), (0.209, 0.3925, -0.07889), (0.1964, 0.3982, -0.06709), (0.1861, 0.4028, -0.05272), (0.1784, 0.4062, -0.03631), (0.1737, 0.4084, -0.01851), (0.1721, 0.4091, -1.329e-08), (0.1737, 0.4084, 0.01851), (0.1784, 0.4062, 0.03631), (0.1861, 0.4028, 0.05272), (0.1964, 0.3982, 0.06709), (0.209, 0.3925, 0.07889), (0.2233, 0.3861, 0.08766), (0.2389, 0.3791, 0.09306), (0.1352, 0.1757, -0.09489), (0.04898, 0.1971, 0.01851), (0.184, 0.1635, 0.07889), (0.1973, 0.1602, -0.06709), (0.06211, 0.1938, -0.05272), (0.1015, 0.184, 0.08766), (0.2231, 0.1539, -1.034e-08), (0.118, 0.1799, -0.09306), (0.05399, 0.1958, 0.03631), (0.1973, 0.1602, 0.06709), (0.184, 0.1635, -0.07889), (0.05399, 0.1958, -0.03631), (0.118, 0.1799, 0.09306), (0.2214, 0.1543, -0.01851), (0.1015, 0.184, -0.08766), (0.06211, 0.1938, 0.05272), (0.2083, 0.1575, 0.05272), (0.1688, 0.1673, -0.08766), (0.04898, 0.1971, -0.01851), (0.1523, 0.1714, 0.09306), (0.2164, 0.1555, -0.03631), (0.08636, 0.1878, -0.07889), (0.07304, 0.1911, 0.06709), (0.2164, 0.1555, 0.03631), (0.1523, 0.1714, -0.09306), (0.0473, 0.1975, -1.034e-08), (0.1688, 0.1673, 0.08766), (0.2083, 0.1575, -0.05272), (0.07304, 0.1911, -0.06709), (0.08636, 0.1878, 0.07889), (0.2214, 0.1543, 0.01851), (0.1352, 0.1757, 0.09489)], [], [(0, 1, 3, 2), (2, 3, 5, 4), (4, 5, 7, 6), (6, 7, 9, 8), (8, 9, 11, 10), (10, 11, 13, 12), (12, 13, 15, 14), (14, 15, 17, 16), (16, 17, 19, 18), (18, 19, 21, 20), (20, 21, 23, 22), (22, 23, 25, 24), (24, 25, 27, 26), (26, 27, 29, 28), (28, 29, 31, 30), (30, 31, 33, 32), (32, 33, 35, 34), (34, 35, 37, 36), (36, 37, 39, 38), (38, 39, 41, 40), (40, 41, 43, 42), (42, 43, 45, 44), (44, 45, 47, 46), (46, 47, 49, 48), (48, 49, 51, 50), (50, 51, 53, 52), (52, 53, 55, 54), (54, 55, 57, 56), (56, 57, 59, 58), (58, 59, 61, 60), (41, 39, 83, 84), (60, 61, 63, 62), (62, 63, 1, 0), (279, 278, 339, 363), (95, 94, 126, 127), (59, 57, 92, 93), (15, 13, 70, 71), (33, 31, 79, 80), (51, 49, 88, 89), (7, 5, 66, 67), (25, 23, 75, 76), (43, 41, 84, 85), (61, 59, 93, 94), (17, 15, 71, 72), (35, 33, 80, 81), (53, 51, 89, 90), (9, 7, 67, 68), (27, 25, 76, 77), (45, 43, 85, 86), (63, 61, 94, 95), (19, 17, 72, 73), (37, 35, 81, 82), (55, 53, 90, 91), (11, 9, 68, 69), (29, 27, 77, 78), (47, 45, 86, 87), (3, 1, 65, 64), (1, 63, 95, 65), (21, 19, 73, 74), (39, 37, 82, 83), (57, 55, 91, 92), (13, 11, 69, 70), (31, 29, 78, 79), (49, 47, 87, 88), (5, 3, 64, 66), (23, 21, 74, 75), (117, 116, 148, 149), (82, 81, 113, 114), (69, 68, 100, 101), (65, 95, 127, 97), (83, 82, 114, 115), (70, 69, 101, 102), (84, 83, 115, 116), (71, 70, 102, 103), (85, 84, 116, 117), (72, 71, 103, 104), (86, 85, 117, 118), (73, 72, 104, 105), (87, 86, 118, 119), (74, 73, 105, 106), (88, 87, 119, 120), (75, 74, 106, 107), (89, 88, 120, 121), (76, 75, 107, 108), (90, 89, 121, 122), (77, 76, 108, 109), (91, 90, 122, 123), (78, 77, 109, 110), (64, 65, 97, 96), (92, 91, 123, 124), (79, 78, 110, 111), (66, 64, 96, 98), (93, 92, 124, 125), (80, 79, 111, 112), (67, 66, 98, 99), (94, 93, 125, 126), (81, 80, 112, 113), (68, 67, 99, 100), (148, 147, 207, 206), (104, 103, 135, 136), (118, 117, 149, 150), (105, 104, 136, 137), (119, 118, 150, 151), (106, 105, 137, 138), (120, 119, 151, 152), (107, 106, 138, 139), (121, 120, 152, 153), (108, 107, 139, 140), (122, 121, 153, 154), (109, 108, 140, 141), (123, 122, 154, 155), (110, 109, 141, 142), (96, 97, 129, 128), (124, 123, 155, 156), (111, 110, 142, 143), (98, 96, 128, 130), (125, 124, 156, 157), (112, 111, 143, 144), (99, 98, 130, 131), (126, 125, 157, 158), (113, 112, 144, 145), (100, 99, 131, 132), (127, 126, 158, 159), (114, 113, 145, 146), (101, 100, 132, 133), (97, 127, 159, 129), (115, 114, 146, 147), (102, 101, 133, 134), (116, 115, 147, 148), (103, 102, 134, 135), (160, 161, 191, 190, 189, 188, 187, 186, 185, 184, 183, 182, 181, 180, 179, 178, 177, 176, 175, 174, 173, 172, 171, 170, 169, 168, 167, 166, 165, 164, 163, 162), (139, 138, 170, 171), (139, 171, 225, 201), (168, 169, 223, 221), (154, 153, 185, 186), (129, 159, 215, 193), (155, 154, 186, 187), (142, 141, 173, 174), (133, 132, 194, 196), (167, 168, 221, 222), (143, 142, 174, 175), (130, 128, 160, 162), (189, 157, 214, 238), (180, 181, 232, 230), (131, 130, 162, 163), (158, 157, 189, 190), (181, 149, 208, 232), (132, 131, 195, 194), (159, 158, 190, 191), (146, 145, 177, 178), (145, 144, 203, 205), (179, 180, 230, 231), (147, 146, 178, 179), (134, 133, 165, 166), (135, 167, 222, 198), (135, 134, 166, 167), (151, 183, 234, 210), (143, 175, 228, 204), (150, 149, 181, 182), (144, 143, 204, 203), (151, 150, 182, 183), (138, 137, 169, 170), (209, 210, 234, 233), (211, 209, 233, 235), (200, 201, 225, 224), (202, 200, 224, 226), (192, 193, 217, 216), (212, 213, 237, 236), (214, 212, 236, 238), (203, 204, 228, 227), (205, 203, 227, 229), (194, 195, 219, 218), (196, 194, 218, 220), (193, 215, 239, 217), (206, 207, 231, 230), (208, 206, 230, 232), (197, 198, 222, 221), (199, 197, 221, 223), (131, 163, 219, 195), (185, 153, 211, 235), (169, 137, 199, 223), (183, 184, 233, 234), (149, 148, 206, 208), (136, 135, 198, 197), (184, 185, 235, 233), (177, 145, 205, 229), (171, 172, 224, 225), (137, 136, 197, 199), (172, 173, 226, 224), (173, 141, 202, 226), (152, 151, 210, 209), (159, 191, 239, 215), (155, 187, 237, 213), (161, 160, 216, 217), (187, 188, 236, 237), (153, 152, 209, 211), (140, 139, 201, 200), (188, 189, 238, 236), (165, 133, 196, 220), (175, 176, 227, 228), (141, 140, 200, 202), (147, 179, 231, 207), (176, 177, 229, 227), (160, 128, 192, 216), (163, 164, 218, 219), (128, 129, 193, 192), (156, 155, 213, 212), (164, 165, 220, 218), (191, 161, 217, 239), (157, 156, 212, 214), (240, 241, 242, 243, 244, 245, 246, 247, 248, 249, 250, 251, 252, 253, 254, 255, 256, 257, 258, 259, 260, 261, 262, 263, 264, 265, 266, 267, 268, 269, 270, 271), (260, 259, 323, 324), (302, 283, 365, 358), (281, 280, 340, 364), (259, 258, 322, 323), (303, 285, 366, 359), (283, 282, 341, 365), (258, 257, 321, 322), (285, 284, 342, 366), (257, 256, 320, 321), (272, 286, 343, 336), (256, 255, 319, 320), (274, 287, 344, 337), (255, 254, 318, 319), (276, 288, 345, 338), (254, 253, 317, 318), (278, 289, 346, 339), (253, 252, 316, 317), (280, 290, 347, 340), (252, 251, 315, 316), (282, 291, 348, 341), (251, 250, 314, 315), (284, 292, 349, 342), (250, 249, 313, 314), (286, 293, 350, 343), (249, 248, 312, 313), (287, 294, 351, 344), (248, 247, 311, 312), (288, 295, 352, 345), (247, 246, 310, 311), (289, 296, 353, 346), (246, 245, 309, 310), (12, 14, 285, 303), (56, 58, 283, 302), (38, 40, 281, 301), (20, 22, 279, 300), (2, 4, 277, 298), (46, 48, 275, 297), (28, 30, 273, 296), (10, 12, 303, 295), (54, 56, 302, 294), (36, 38, 301, 293), (18, 20, 300, 292), (62, 0, 299, 291), (0, 2, 298, 299), (44, 46, 297, 290), (26, 28, 296, 289), (8, 10, 295, 288), (52, 54, 294, 287), (34, 36, 293, 286), (16, 18, 292, 284), (60, 62, 291, 282), (42, 44, 290, 280), (24, 26, 289, 278), (6, 8, 288, 276), (50, 52, 287, 274), (32, 34, 286, 272), (14, 16, 284, 285), (58, 60, 282, 283), (40, 42, 280, 281), (22, 24, 278, 279), (4, 6, 276, 277), (48, 50, 274, 275), (30, 32, 272, 273), (360, 336, 320, 319), (361, 337, 329, 328), (362, 338, 307, 306), (363, 339, 316, 315), (364, 340, 325, 324), (365, 341, 334, 333), (366, 342, 312, 311), (336, 343, 321, 320), (337, 344, 330, 329), (338, 345, 308, 307), (339, 346, 317, 316), (340, 347, 326, 325), (341, 348, 335, 334), (342, 349, 313, 312), (343, 350, 322, 321), (344, 351, 331, 330), (345, 352, 309, 308), (346, 353, 318, 317), (347, 354, 327, 326), (367, 355, 305, 304), (348, 367, 304, 335), (349, 356, 314, 313), (350, 357, 323, 322), (351, 358, 332, 331), (352, 359, 310, 309), (353, 360, 319, 318), (354, 361, 328, 327), (355, 362, 306, 305), (356, 363, 315, 314), (357, 364, 324, 323), (358, 365, 333, 332), (359, 366, 311, 310), (301, 281, 364, 357), (261, 260, 324, 325), (277, 276, 338, 362), (300, 279, 363, 356), (262, 261, 325, 326), (275, 274, 337, 361), (298, 277, 362, 355), (263, 262, 326, 327), (273, 272, 336, 360), (297, 275, 361, 354), (264, 263, 327, 328), (296, 273, 360, 353), (265, 264, 328, 329), (295, 303, 359, 352), (266, 265, 329, 330), (294, 302, 358, 351), (267, 266, 330, 331), (241, 240, 304, 305), (293, 301, 357, 350), (268, 267, 331, 332), (242, 241, 305, 306), (292, 300, 356, 349), (269, 268, 332, 333), (243, 242, 306, 307), (291, 299, 367, 348), (270, 269, 333, 334), (244, 243, 307, 308), (299, 298, 355, 367), (271, 270, 334, 335), (245, 244, 308, 309), (290, 297, 354, 347), (240, 271, 335, 304)])
me_cylinder_002.polygons.foreach_set('use_smooth', [True] * 338)
_uv = me_cylinder_002.uv_layers.new(name='UVMap')
_uv.uv.foreach_set('vector', [1.0, 0.5, 1.0, 1.0, 0.9688, 1.0, 0.9688, 0.5, 0.9688, 0.5, 0.9688, 1.0, 0.9375, 1.0, 0.9375, 0.5, 0.9375, 0.5, 0.9375, 1.0, 0.9062, 1.0, 0.9062, 0.5, 0.9062, 0.5, 0.9062, 1.0, 0.875, 1.0, 0.875, 0.5, 0.875, 0.5, 0.875, 1.0, 0.8438, 1.0, 0.8438, 0.5, 0.8438, 0.5, 0.8438, 1.0, 0.8125, 1.0, 0.8125, 0.5, 0.8125, 0.5, 0.8125, 1.0, 0.7812, 1.0, 0.7812, 0.5, 0.7812, 0.5, 0.7812, 1.0, 0.75, 1.0, 0.75, 0.5, 0.75, 0.5, 0.75, 1.0, 0.7188, 1.0, 0.7188, 0.5, 0.7188, 0.5, 0.7188, 1.0, 0.6875, 1.0, 0.6875, 0.5, 0.6875, 0.5, 0.6875, 1.0, 0.6562, 1.0, 0.6562, 0.5, 0.6562, 0.5, 0.6562, 1.0, 0.625, 1.0, 0.625, 0.5, 0.625, 0.5, 0.625, 1.0, 0.5938, 1.0, 0.5938, 0.5, 0.5938, 0.5, 0.5938, 1.0, 0.5625, 1.0, 0.5625, 0.5, 0.5625, 0.5, 0.5625, 1.0, 0.5312, 1.0, 0.5312, 0.5, 0.5312, 0.5, 0.5312, 1.0, 0.5, 1.0, 0.5, 0.5, 0.5, 0.5, 0.5, 1.0, 0.4688, 1.0, 0.4688, 0.5, 0.4688, 0.5, 0.4688, 1.0, 0.4375, 1.0, 0.4375, 0.5, 0.4375, 0.5, 0.4375, 1.0, 0.4062, 1.0, 0.4062, 0.5, 0.4062, 0.5, 0.4062, 1.0, 0.375, 1.0, 0.375, 0.5, 0.375, 0.5, 0.375, 1.0, 0.3438, 1.0, 0.3438, 0.5, 0.3438, 0.5, 0.3438, 1.0, 0.3125, 1.0, 0.3125, 0.5, 0.3125, 0.5, 0.3125, 1.0, 0.2812, 1.0, 0.2812, 0.5, 0.2812, 0.5, 0.2812, 1.0, 0.25, 1.0, 0.25, 0.5, 0.25, 0.5, 0.25, 1.0, 0.2188, 1.0, 0.2188, 0.5, 0.2188, 0.5, 0.2188, 1.0, 0.1875, 1.0, 0.1875, 0.5, 0.1875, 0.5, 0.1875, 1.0, 0.1562, 1.0, 0.1562, 0.5, 0.1562, 0.5, 0.1562, 1.0, 0.125, 1.0, 0.125, 0.5, 0.125, 0.5, 0.125, 1.0, 0.09375, 1.0, 0.09375, 0.5, 0.09375, 0.5, 0.09375, 1.0, 0.0625, 1.0, 0.0625, 0.5, 0.375, 1.0, 0.4062, 1.0, 0.4062, 1.0, 0.375, 1.0, 0.0625, 0.5, 0.0625, 1.0, 0.03125, 1.0, 0.03125, 0.5, 0.03125, 0.5, 0.03125, 1.0, 0.0, 1.0, 0.0, 0.5, 0.6563, 0.5, 0.625, 0.5, 0.625, 0.5, 0.6563, 0.5, 0.03125, 1.0, 0.0625, 1.0, 0.0625, 1.0, 0.03125, 1.0, 0.09375, 1.0, 0.125, 1.0, 0.125, 1.0, 0.09375, 1.0, 0.7812, 1.0, 0.8125, 1.0, 0.8125, 1.0, 0.7812, 1.0, 0.5, 1.0, 0.5312, 1.0, 0.5312, 1.0, 0.5, 1.0, 0.2188, 1.0, 0.25, 1.0, 0.25, 1.0, 0.2188, 1.0, 0.9062, 1.0, 0.9375, 1.0, 0.9375, 1.0, 0.9062, 1.0, 0.625, 1.0, 0.6562, 1.0, 0.6562, 1.0, 0.625, 1.0, 0.3438, 1.0, 0.375, 1.0, 0.375, 1.0, 0.3438, 1.0, 0.0625, 1.0, 0.09375, 1.0, 0.09375, 1.0, 0.0625, 1.0, 0.75, 1.0, 0.7812, 1.0, 0.7812, 1.0, 0.75, 1.0, 0.4688, 1.0, 0.5, 1.0, 0.5, 1.0, 0.4688, 1.0, 0.1875, 1.0, 0.2188, 1.0, 0.2188, 1.0, 0.1875, 1.0, 0.875, 1.0, 0.9062, 1.0, 0.9062, 1.0, 0.875, 1.0, 0.5938, 1.0, 0.625, 1.0, 0.625, 1.0, 0.5938, 1.0, 0.3125, 1.0, 0.3438, 1.0, 0.3438, 1.0, 0.3125, 1.0, 0.03125, 1.0, 0.0625, 1.0, 0.0625, 1.0, 0.03125, 1.0, 0.7188, 1.0, 0.75, 1.0, 0.75, 1.0, 0.7188, 1.0, 0.4375, 1.0, 0.4688, 1.0, 0.4688, 1.0, 0.4375, 1.0, 0.1562, 1.0, 0.1875, 1.0, 0.1875, 1.0, 0.1562, 1.0, 0.8438, 1.0, 0.875, 1.0, 0.875, 1.0, 0.8438, 1.0, 0.5625, 1.0, 0.5938, 1.0, 0.5938, 1.0, 0.5625, 1.0, 0.2812, 1.0, 0.3125, 1.0, 0.3125, 1.0, 0.2812, 1.0, 0.9688, 1.0, 1.0, 1.0, 1.0, 1.0, 0.9688, 1.0, 0.0, 1.0, 0.03125, 1.0, 0.03125, 1.0, 0.0, 1.0, 0.6875, 1.0, 0.7188, 1.0, 0.7188, 1.0, 0.6875, 1.0, 0.4062, 1.0, 0.4375, 1.0, 0.4375, 1.0, 0.4062, 1.0, 0.125, 1.0, 0.1562, 1.0, 0.1562, 1.0, 0.125, 1.0, 0.8125, 1.0, 0.8438, 1.0, 0.8438, 1.0, 0.8125, 1.0, 0.5312, 1.0, 0.5625, 1.0, 0.5625, 1.0, 0.5312, 1.0, 0.25, 1.0, 0.2812, 1.0, 0.2812, 1.0, 0.25, 1.0, 0.9375, 1.0, 0.9688, 1.0, 0.9688, 1.0, 0.9375, 1.0, 0.6562, 1.0, 0.6875, 1.0, 0.6875, 1.0, 0.6562, 1.0, 0.3438, 1.0, 0.375, 1.0, 0.375, 1.0, 0.3438, 1.0, 0.4375, 1.0, 0.4688, 1.0, 0.4688, 1.0, 0.4375, 1.0, 0.8438, 1.0, 0.875, 1.0, 0.875, 1.0, 0.8438, 1.0, 0.0, 1.0, 0.03125, 1.0, 0.03125, 1.0, 0.0, 1.0, 0.4062, 1.0, 0.4375, 1.0, 0.4375, 1.0, 0.4062, 1.0, 0.8125, 1.0, 0.8438, 1.0, 0.8438, 1.0, 0.8125, 1.0, 0.375, 1.0, 0.4062, 1.0, 0.4062, 1.0, 0.375, 1.0, 0.7812, 1.0, 0.8125, 1.0, 0.8125, 1.0, 0.7812, 1.0, 0.3438, 1.0, 0.375, 1.0, 0.375, 1.0, 0.3438, 1.0, 0.75, 1.0, 0.7812, 1.0, 0.7812, 1.0, 0.75, 1.0, 0.3125, 1.0, 0.3438, 1.0, 0.3438, 1.0, 0.3125, 1.0, 0.7188, 1.0, 0.75, 1.0, 0.75, 1.0, 0.7188, 1.0, 0.2812, 1.0, 0.3125, 1.0, 0.3125, 1.0, 0.2812, 1.0, 0.6875, 1.0, 0.7188, 1.0, 0.7188, 1.0, 0.6875, 1.0, 0.25, 1.0, 0.2812, 1.0, 0.2812, 1.0, 0.25, 1.0, 0.6562, 1.0, 0.6875, 1.0, 0.6875, 1.0, 0.6562, 1.0, 0.2188, 1.0, 0.25, 1.0, 0.25, 1.0, 0.2188, 1.0, 0.625, 1.0, 0.6562, 1.0, 0.6562, 1.0, 0.625, 1.0, 0.1875, 1.0, 0.2188, 1.0, 0.2188, 1.0, 0.1875, 1.0, 0.5938, 1.0, 0.625, 1.0, 0.625, 1.0, 0.5938, 1.0, 0.1562, 1.0, 0.1875, 1.0, 0.1875, 1.0, 0.1562, 1.0, 0.5625, 1.0, 0.5938, 1.0, 0.5938, 1.0, 0.5625, 1.0, 0.9688, 1.0, 1.0, 1.0, 1.0, 1.0, 0.9688, 1.0, 0.125, 1.0, 0.1562, 1.0, 0.1562, 1.0, 0.125, 1.0, 0.5312, 1.0, 0.5625, 1.0, 0.5625, 1.0, 0.5312, 1.0, 0.9375, 1.0, 0.9688, 1.0, 0.9688, 1.0, 0.9375, 1.0, 0.09375, 1.0, 0.125, 1.0, 0.125, 1.0, 0.09375, 1.0, 0.5, 1.0, 0.5312, 1.0, 0.5312, 1.0, 0.5, 1.0, 0.9062, 1.0, 0.9375, 1.0, 0.9375, 1.0, 0.9062, 1.0, 0.0625, 1.0, 0.09375, 1.0, 0.09375, 1.0, 0.0625, 1.0, 0.4688, 1.0, 0.5, 1.0, 0.5, 1.0, 0.4688, 1.0, 0.875, 1.0, 0.9062, 1.0, 0.9062, 1.0, 0.875, 1.0, 0.375, 1.0, 0.4062, 1.0, 0.4062, 1.0, 0.375, 1.0, 0.75, 1.0, 0.7812, 1.0, 0.7812, 1.0, 0.75, 1.0, 0.3125, 1.0, 0.3438, 1.0, 0.3438, 1.0, 0.3125, 1.0, 0.7188, 1.0, 0.75, 1.0, 0.75, 1.0, 0.7188, 1.0, 0.2812, 1.0, 0.3125, 1.0, 0.3125, 1.0, 0.2812, 1.0, 0.6875, 1.0, 0.7188, 1.0, 0.7188, 1.0, 0.6875, 1.0, 0.25, 1.0, 0.2812, 1.0, 0.2812, 1.0, 0.25, 1.0, 0.6562, 1.0, 0.6875, 1.0, 0.6875, 1.0, 0.6562, 1.0, 0.2188, 1.0, 0.25, 1.0, 0.25, 1.0, 0.2188, 1.0, 0.625, 1.0, 0.6562, 1.0, 0.6562, 1.0, 0.625, 1.0, 0.1875, 1.0, 0.2188, 1.0, 0.2188, 1.0, 0.1875, 1.0, 0.5938, 1.0, 0.625, 1.0, 0.625, 1.0, 0.5938, 1.0, 0.1562, 1.0, 0.1875, 1.0, 0.1875, 1.0, 0.1562, 1.0, 0.5625, 1.0, 0.5938, 1.0, 0.5938, 1.0, 0.5625, 1.0, 0.9688, 1.0, 1.0, 1.0, 1.0, 1.0, 0.9688, 1.0, 0.125, 1.0, 0.1562, 1.0, 0.1562, 1.0, 0.125, 1.0, 0.5312, 1.0, 0.5625, 1.0, 0.5625, 1.0, 0.5312, 1.0, 0.9375, 1.0, 0.9688, 1.0, 0.9688, 1.0, 0.9375, 1.0, 0.09375, 1.0, 0.125, 1.0, 0.125, 1.0, 0.09375, 1.0, 0.5, 1.0, 0.5312, 1.0, 0.5312, 1.0, 0.5, 1.0, 0.9062, 1.0, 0.9375, 1.0, 0.9375, 1.0, 0.9062, 1.0, 0.0625, 1.0, 0.09375, 1.0, 0.09375, 1.0, 0.0625, 1.0, 0.4688, 1.0, 0.5, 1.0, 0.5, 1.0, 0.4688, 1.0, 0.875, 1.0, 0.9062, 1.0, 0.9062, 1.0, 0.875, 1.0, 0.03125, 1.0, 0.0625, 1.0, 0.0625, 1.0, 0.03125, 1.0, 0.4375, 1.0, 0.4688, 1.0, 0.4688, 1.0, 0.4375, 1.0, 0.8438, 1.0, 0.875, 1.0, 0.875, 1.0, 0.8438, 1.0, 0.0, 1.0, 0.03125, 1.0, 0.03125, 1.0, 0.0, 1.0, 0.4062, 1.0, 0.4375, 1.0, 0.4375, 1.0, 0.4062, 1.0, 0.8125, 1.0, 0.8438, 1.0, 0.8438, 1.0, 0.8125, 1.0, 0.375, 1.0, 0.4062, 1.0, 0.4062, 1.0, 0.375, 1.0, 0.7812, 1.0, 0.8125, 1.0, 0.8125, 1.0, 0.7812, 1.0, 0.2968, 0.4854, 0.25, 0.49, 0.2032, 0.4854, 0.1582, 0.4717, 0.1167, 0.4496, 0.08029, 0.4197, 0.05045, 0.3833, 0.02827, 0.3418, 0.01461, 0.2968, 0.01, 0.25, 0.01461, 0.2032, 0.02827, 0.1582, 0.05045, 0.1167, 0.08029, 0.08029, 0.1167, 0.05045, 0.1582, 0.02827, 0.2032, 0.01461, 0.25, 0.01, 0.2968, 0.01461, 0.3418, 0.02827, 0.3833, 0.05045, 0.4197, 0.08029, 0.4496, 0.1167, 0.4717, 0.1582, 0.4854, 0.2032, 0.49, 0.25, 0.4854, 0.2968, 0.4717, 0.3418, 0.4496, 0.3833, 0.4197, 0.4197, 0.3833, 0.4496, 0.3418, 0.4717, 0.6562, 1.0, 0.6875, 1.0, 0.6875, 1.0, 0.6562, 1.0, 0.6562, 1.0, 0.6562, 1.0, 0.6562, 1.0, 0.6562, 1.0, 0.49, 0.25, 0.4854, 0.2032, 0.4854, 0.2032, 0.49, 0.25, 0.1875, 1.0, 0.2188, 1.0, 0.2188, 1.0, 0.1875, 1.0, 0.0, 1.0, 0.03125, 1.0, 0.03125, 1.0, 0.0, 1.0, 0.1562, 1.0, 0.1875, 1.0, 0.1875, 1.0, 0.1562, 1.0, 0.5625, 1.0, 0.5938, 1.0, 0.5938, 1.0, 0.5625, 1.0, 0.8438, 1.0, 0.875, 1.0, 0.875, 1.0, 0.8438, 1.0, 0.4854, 0.2968, 0.49, 0.25, 0.49, 0.25, 0.4854, 0.2968, 0.5312, 1.0, 0.5625, 1.0, 0.5625, 1.0, 0.5312, 1.0, 0.9375, 1.0, 0.9688, 1.0, 0.9688, 1.0, 0.9375, 1.0, 0.09375, 1.0, 0.09375, 1.0, 0.09375, 1.0, 0.09375, 1.0, 0.08029, 0.08029, 0.05045, 0.1167, 0.05045, 0.1167, 0.08029, 0.08029, 0.9062, 1.0, 0.9375, 1.0, 0.9375, 1.0, 0.9062, 1.0, 0.0625, 1.0, 0.09375, 1.0, 0.09375, 1.0, 0.0625, 1.0, 0.3438, 1.0, 0.3438, 1.0, 0.3438, 1.0, 0.3438, 1.0, 0.875, 1.0, 0.9062, 1.0, 0.9062, 1.0, 0.875, 1.0, 0.03125, 1.0, 0.0625, 1.0, 0.0625, 1.0, 0.03125, 1.0, 0.4375, 1.0, 0.4688, 1.0, 0.4688, 1.0, 0.4375, 1.0, 0.4688, 1.0, 0.5, 1.0, 0.5, 1.0, 0.4688, 1.0, 0.1167, 0.05045, 0.08029, 0.08029, 0.08029, 0.08029, 0.1167, 0.05045, 0.4062, 1.0, 0.4375, 1.0, 0.4375, 1.0, 0.4062, 1.0, 0.8125, 1.0, 0.8438, 1.0, 0.8438, 1.0, 0.8125, 1.0, 0.7812, 1.0, 0.7812, 1.0, 0.7812, 1.0, 0.7812, 1.0, 0.7812, 1.0, 0.8125, 1.0, 0.8125, 1.0, 0.7812, 1.0, 0.2812, 1.0, 0.2812, 1.0, 0.2812, 1.0, 0.2812, 1.0, 0.5312, 1.0, 0.5312, 1.0, 0.5312, 1.0, 0.5312, 1.0, 0.3125, 1.0, 0.3438, 1.0, 0.3438, 1.0, 0.3125, 1.0, 0.5, 1.0, 0.5312, 1.0, 0.5312, 1.0, 0.5, 1.0, 0.2812, 1.0, 0.3125, 1.0, 0.3125, 1.0, 0.2812, 1.0, 0.6875, 1.0, 0.7188, 1.0, 0.7188, 1.0, 0.6875, 1.0, 0.25, 1.0, 0.2812, 1.0, 0.2812, 1.0, 0.25, 1.0, 0.2188, 1.0, 0.25, 1.0, 0.25, 1.0, 0.2188, 1.0, 0.625, 1.0, 0.6562, 1.0, 0.6562, 1.0, 0.625, 1.0, 0.5938, 1.0, 0.625, 1.0, 0.625, 1.0, 0.5938, 1.0, 0.9688, 1.0, 1.0, 1.0, 1.0, 1.0, 0.9688, 1.0, 0.125, 1.0, 0.1562, 1.0, 0.1562, 1.0, 0.125, 1.0, 0.09375, 1.0, 0.125, 1.0, 0.125, 1.0, 0.09375, 1.0, 0.5, 1.0, 0.5312, 1.0, 0.5312, 1.0, 0.5, 1.0, 0.4688, 1.0, 0.5, 1.0, 0.5, 1.0, 0.4688, 1.0, 0.875, 1.0, 0.9062, 1.0, 0.9062, 1.0, 0.875, 1.0, 0.8438, 1.0, 0.875, 1.0, 0.875, 1.0, 0.8438, 1.0, 0.0, 1.0, 0.03125, 1.0, 0.03125, 1.0, 0.0, 1.0, 0.375, 1.0, 0.4062, 1.0, 0.4062, 1.0, 0.375, 1.0, 0.3438, 1.0, 0.375, 1.0, 0.375, 1.0, 0.3438, 1.0, 0.75, 1.0, 0.7812, 1.0, 0.7812, 1.0, 0.75, 1.0, 0.7188, 1.0, 0.75, 1.0, 0.75, 1.0, 0.7188, 1.0, 0.9062, 1.0, 0.9062, 1.0, 0.9062, 1.0, 0.9062, 1.0, 0.2188, 1.0, 0.2188, 1.0, 0.2188, 1.0, 0.2188, 1.0, 0.7188, 1.0, 0.7188, 1.0, 0.7188, 1.0, 0.7188, 1.0, 0.01461, 0.2032, 0.01, 0.25, 0.01, 0.25, 0.01461, 0.2032, 0.3438, 1.0, 0.375, 1.0, 0.375, 1.0, 0.3438, 1.0, 0.75, 1.0, 0.7812, 1.0, 0.7812, 1.0, 0.75, 1.0, 0.01, 0.25, 0.01461, 0.2968, 0.01461, 0.2968, 0.01, 0.25, 0.4688, 1.0, 0.4688, 1.0, 0.4688, 1.0, 0.4688, 1.0, 0.4496, 0.1167, 0.4197, 0.08029, 0.4197, 0.08029, 0.4496, 0.1167, 0.7188, 1.0, 0.75, 1.0, 0.75, 1.0, 0.7188, 1.0, 0.4197, 0.08029, 0.3833, 0.05045, 0.3833, 0.05045, 0.4197, 0.08029, 0.5938, 1.0, 0.5938, 1.0, 0.5938, 1.0, 0.5938, 1.0, 0.25, 1.0, 0.2812, 1.0, 0.2812, 1.0, 0.25, 1.0, 0.03125, 1.0, 0.03125, 1.0, 0.03125, 1.0, 0.03125, 1.0, 0.1562, 1.0, 0.1562, 1.0, 0.1562, 1.0, 0.1562, 1.0, 0.25, 0.49, 0.2968, 0.4854, 0.2968, 0.4854, 0.25, 0.49, 0.05045, 0.3833, 0.08029, 0.4197, 0.08029, 0.4197, 0.05045, 0.3833, 0.2188, 1.0, 0.25, 1.0, 0.25, 1.0, 0.2188, 1.0, 0.625, 1.0, 0.6562, 1.0, 0.6562, 1.0, 0.625, 1.0, 0.08029, 0.4197, 0.1167, 0.4496, 0.1167, 0.4496, 0.08029, 0.4197, 0.8438, 1.0, 0.8438, 1.0, 0.8438, 1.0, 0.8438, 1.0, 0.2968, 0.01461, 0.25, 0.01, 0.25, 0.01, 0.2968, 0.01461, 0.5938, 1.0, 0.625, 1.0, 0.625, 1.0, 0.5938, 1.0, 0.4062, 1.0, 0.4062, 1.0, 0.4062, 1.0, 0.4062, 1.0, 0.25, 0.01, 0.2032, 0.01461, 0.2032, 0.01461, 0.25, 0.01, 0.9688, 1.0, 0.9688, 1.0, 0.9688, 1.0, 0.9688, 1.0, 0.3833, 0.4496, 0.4197, 0.4197, 0.4197, 0.4197, 0.3833, 0.4496, 0.9688, 1.0, 1.0, 1.0, 1.0, 1.0, 0.9688, 1.0, 0.125, 1.0, 0.1562, 1.0, 0.1562, 1.0, 0.125, 1.0, 0.4197, 0.4197, 0.4496, 0.3833, 0.4496, 0.3833, 0.4197, 0.4197, 0.2032, 0.4854, 0.25, 0.49, 0.25, 0.49, 0.2032, 0.4854, 0.09375, 1.0, 0.125, 1.0, 0.125, 1.0, 0.09375, 1.0, 0.75, 0.49, 0.7968, 0.4854, 0.8418, 0.4717, 0.8833, 0.4496, 0.9197, 0.4197, 0.9496, 0.3833, 0.9717, 0.3418, 0.9854, 0.2968, 0.99, 0.25, 0.9854, 0.2032, 0.9717, 0.1582, 0.9496, 0.1167, 0.9197, 0.08029, 0.8833, 0.05045, 0.8418, 0.02827, 0.7968, 0.01461, 0.75, 0.01, 0.7032, 0.01461, 0.6582, 0.02827, 0.6167, 0.05045, 0.5803, 0.08029, 0.5504, 0.1167, 0.5283, 0.1582, 0.5146, 0.2032, 0.51, 0.25, 0.5146, 0.2968, 0.5283, 0.3418, 0.5504, 0.3833, 0.5803, 0.4197, 0.6167, 0.4496, 0.6582, 0.4717, 0.7032, 0.4854, 0.5803, 0.08029, 0.6167, 0.05045, 0.6167, 0.05045, 0.5803, 0.08029, 0.125, 0.5, 0.09375, 0.5, 0.09375, 0.5, 0.125, 0.5, 0.375, 0.5, 0.3438, 0.5, 0.3438, 0.5, 0.375, 0.5, 0.6167, 0.05045, 0.6582, 0.02827, 0.6582, 0.02827, 0.6167, 0.05045, 0.8125, 0.5, 0.7812, 0.5, 0.7812, 0.5, 0.8125, 0.5, 0.09375, 0.5, 0.0625, 0.5, 0.0625, 0.5, 0.09375, 0.5, 0.6582, 0.02827, 0.7032, 0.01461, 0.7032, 0.01461, 0.6582, 0.02827, 0.7812, 0.5, 0.75, 0.5, 0.75, 0.5, 0.7812, 0.5, 0.7032, 0.01461, 0.75, 0.01, 0.75, 0.01, 0.7032, 0.01461, 0.5, 0.5, 0.4688, 0.5, 0.4688, 0.5, 0.5, 0.5, 0.75, 0.01, 0.7968, 0.01461, 0.7968, 0.01461, 0.75, 0.01, 0.2188, 0.5, 0.1875, 0.5, 0.1875, 0.5, 0.2188, 0.5, 0.7968, 0.01461, 0.8418, 0.02827, 0.8418, 0.02827, 0.7968, 0.01461, 0.9062, 0.5, 0.875, 0.5, 0.875, 0.5, 0.9062, 0.5, 0.8418, 0.02827, 0.8833, 0.05045, 0.8833, 0.05045, 0.8418, 0.02827, 0.625, 0.5, 0.5938, 0.5, 0.5938, 0.5, 0.625, 0.5, 0.8833, 0.05045, 0.9197, 0.08029, 0.9197, 0.08029, 0.8833, 0.05045, 0.3438, 0.5, 0.3125, 0.5, 0.3125, 0.5, 0.3438, 0.5, 0.9197, 0.08029, 0.9496, 0.1167, 0.9496, 0.1167, 0.9197, 0.08029, 0.0625, 0.5, 0.03125, 0.5, 0.03125, 0.5, 0.0625, 0.5, 0.9496, 0.1167, 0.9717, 0.1582, 0.9717, 0.1582, 0.9496, 0.1167, 0.75, 0.5, 0.7188, 0.5, 0.7188, 0.5, 0.75, 0.5, 0.9717, 0.1582, 0.9854, 0.2032, 0.9854, 0.2032, 0.9717, 0.1582, 0.4688, 0.5, 0.4375, 0.5, 0.4375, 0.5, 0.4688, 0.5, 0.9854, 0.2032, 0.99, 0.25, 0.99, 0.25, 0.9854, 0.2032, 0.1875, 0.5, 0.1562, 0.5, 0.1562, 0.5, 0.1875, 0.5, 0.99, 0.25, 0.9854, 0.2968, 0.9854, 0.2968, 0.99, 0.25, 0.875, 0.5, 0.8438, 0.5, 0.8438, 0.5, 0.875, 0.5, 0.9854, 0.2968, 0.9717, 0.3418, 0.9717, 0.3418, 0.9854, 0.2968, 0.5938, 0.5, 0.5625, 0.5, 0.5625, 0.5, 0.5938, 0.5, 0.9717, 0.3418, 0.9496, 0.3833, 0.9496, 0.3833, 0.9717, 0.3418, 0.8125, 0.5, 0.7812, 0.5, 0.7812, 0.5, 0.8125, 0.5, 0.125, 0.5, 0.09375, 0.5, 0.09375, 0.5, 0.125, 0.5, 0.4062, 0.5, 0.375, 0.5, 0.375, 0.5, 0.4063, 0.5, 0.6875, 0.5, 0.6562, 0.5, 0.6563, 0.5, 0.6875, 0.5, 0.9688, 0.5, 0.9375, 0.5, 0.9375, 0.5, 0.9687, 0.5, 0.2812, 0.5, 0.25, 0.5, 0.25, 0.5, 0.2812, 0.5, 0.5625, 0.5, 0.5312, 0.5, 0.5312, 0.5, 0.5625, 0.5, 0.8438, 0.5, 0.8125, 0.5, 0.8125, 0.5, 0.8438, 0.5, 0.1562, 0.5, 0.125, 0.5, 0.125, 0.5, 0.1562, 0.5, 0.4375, 0.5, 0.4062, 0.5, 0.4063, 0.5, 0.4375, 0.5, 0.7188, 0.5, 0.6875, 0.5, 0.6875, 0.5, 0.7188, 0.5, 0.03125, 0.5, 0.0, 0.5, 0.0, 0.5, 0.03125, 0.5, 1.0, 0.5, 0.9688, 0.5, 0.9687, 0.5, 1.0, 0.5, 0.3125, 0.5, 0.2812, 0.5, 0.2812, 0.5, 0.3125, 0.5, 0.5938, 0.5, 0.5625, 0.5, 0.5625, 0.5, 0.5938, 0.5, 0.875, 0.5, 0.8438, 0.5, 0.8438, 0.5, 0.875, 0.5, 0.1875, 0.5, 0.1562, 0.5, 0.1562, 0.5, 0.1875, 0.5, 0.4688, 0.5, 0.4375, 0.5, 0.4375, 0.5, 0.4688, 0.5, 0.75, 0.5, 0.7188, 0.5, 0.7188, 0.5, 0.75, 0.5, 0.0625, 0.5, 0.03125, 0.5, 0.03125, 0.5, 0.0625, 0.5, 0.3438, 0.5, 0.3125, 0.5, 0.3125, 0.5, 0.3438, 0.5, 0.625, 0.5, 0.5938, 0.5, 0.5938, 0.5, 0.625, 0.5, 0.9062, 0.5, 0.875, 0.5, 0.875, 0.5, 0.9062, 0.5, 0.2188, 0.5, 0.1875, 0.5, 0.1875, 0.5, 0.2188, 0.5, 0.5, 0.5, 0.4688, 0.5, 0.4688, 0.5, 0.5, 0.5, 0.7812, 0.5, 0.75, 0.5, 0.75, 0.5, 0.7812, 0.5, 0.09375, 0.5, 0.0625, 0.5, 0.0625, 0.5, 0.09375, 0.5, 0.375, 0.5, 0.3438, 0.5, 0.3438, 0.5, 0.375, 0.5, 0.6562, 0.5, 0.625, 0.5, 0.625, 0.5, 0.6563, 0.5, 0.9375, 0.5, 0.9062, 0.5, 0.9062, 0.5, 0.9375, 0.5, 0.25, 0.5, 0.2188, 0.5, 0.2188, 0.5, 0.25, 0.5, 0.5312, 0.5, 0.5, 0.5, 0.5, 0.5, 0.5312, 0.5, 0.5312, 0.5, 0.5, 0.5, 0.5, 0.5, 0.5312, 0.5, 0.25, 0.5, 0.2188, 0.5, 0.2188, 0.5, 0.25, 0.5, 0.9375, 0.5, 0.9062, 0.5, 0.9062, 0.5, 0.9375, 0.5, 0.6563, 0.5, 0.625, 0.5, 0.625, 0.5, 0.6562, 0.5, 0.375, 0.5, 0.3438, 0.5, 0.3438, 0.5, 0.375, 0.5, 0.09375, 0.5, 0.0625, 0.5, 0.0625, 0.5, 0.09375, 0.5, 0.7812, 0.5, 0.75, 0.5, 0.75, 0.5, 0.7812, 0.5, 0.5, 0.5, 0.4688, 0.5, 0.4688, 0.5, 0.5, 0.5, 0.2188, 0.5, 0.1875, 0.5, 0.1875, 0.5, 0.2188, 0.5, 0.9062, 0.5, 0.875, 0.5, 0.875, 0.5, 0.9062, 0.5, 0.625, 0.5, 0.5938, 0.5, 0.5938, 0.5, 0.625, 0.5, 0.3438, 0.5, 0.3125, 0.5, 0.3125, 0.5, 0.3438, 0.5, 0.0625, 0.5, 0.03125, 0.5, 0.03125, 0.5, 0.0625, 0.5, 0.75, 0.5, 0.7188, 0.5, 0.7188, 0.5, 0.75, 0.5, 0.4688, 0.5, 0.4375, 0.5, 0.4375, 0.5, 0.4688, 0.5, 0.1875, 0.5, 0.1562, 0.5, 0.1562, 0.5, 0.1875, 0.5, 0.875, 0.5, 0.8438, 0.5, 0.8438, 0.5, 0.875, 0.5, 0.5938, 0.5, 0.5625, 0.5, 0.5625, 0.5, 0.5938, 0.5, 0.3125, 0.5, 0.2812, 0.5, 0.2812, 0.5, 0.3125, 0.5, 1.0, 0.5, 0.9687, 0.5, 0.9688, 0.5, 1.0, 0.5, 0.03125, 0.5, 0.0, 0.5, 0.0, 0.5, 0.03125, 0.5, 0.7188, 0.5, 0.6875, 0.5, 0.6875, 0.5, 0.7188, 0.5, 0.4375, 0.5, 0.4063, 0.5, 0.4062, 0.5, 0.4375, 0.5, 0.1562, 0.5, 0.125, 0.5, 0.125, 0.5, 0.1562, 0.5, 0.8438, 0.5, 0.8125, 0.5, 0.8125, 0.5, 0.8438, 0.5, 0.5625, 0.5, 0.5312, 0.5, 0.5312, 0.5, 0.5625, 0.5, 0.2812, 0.5, 0.25, 0.5, 0.25, 0.5, 0.2812, 0.5, 0.9687, 0.5, 0.9375, 0.5, 0.9375, 0.5, 0.9688, 0.5, 0.6875, 0.5, 0.6563, 0.5, 0.6562, 0.5, 0.6875, 0.5, 0.4063, 0.5, 0.375, 0.5, 0.375, 0.5, 0.4062, 0.5, 0.125, 0.5, 0.09375, 0.5, 0.09375, 0.5, 0.125, 0.5, 0.8125, 0.5, 0.7812, 0.5, 0.7812, 0.5, 0.8125, 0.5, 0.4063, 0.5, 0.375, 0.5, 0.375, 0.5, 0.4063, 0.5, 0.5504, 0.1167, 0.5803, 0.08029, 0.5803, 0.08029, 0.5504, 0.1167, 0.9375, 0.5, 0.9062, 0.5, 0.9062, 0.5, 0.9375, 0.5, 0.6875, 0.5, 0.6563, 0.5, 0.6563, 0.5, 0.6875, 0.5, 0.5283, 0.1582, 0.5504, 0.1167, 0.5504, 0.1167, 0.5283, 0.1582, 0.25, 0.5, 0.2188, 0.5, 0.2188, 0.5, 0.25, 0.5, 0.9687, 0.5, 0.9375, 0.5, 0.9375, 0.5, 0.9687, 0.5, 0.5146, 0.2032, 0.5283, 0.1582, 0.5283, 0.1582, 0.5146, 0.2032, 0.5312, 0.5, 0.5, 0.5, 0.5, 0.5, 0.5312, 0.5, 0.2812, 0.5, 0.25, 0.5, 0.25, 0.5, 0.2812, 0.5, 0.51, 0.25, 0.5146, 0.2032, 0.5146, 0.2032, 0.51, 0.25, 0.5625, 0.5, 0.5312, 0.5, 0.5312, 0.5, 0.5625, 0.5, 0.5146, 0.2968, 0.51, 0.25, 0.51, 0.25, 0.5146, 0.2968, 0.8438, 0.5, 0.8125, 0.5, 0.8125, 0.5, 0.8438, 0.5, 0.5283, 0.3418, 0.5146, 0.2968, 0.5146, 0.2968, 0.5283, 0.3418, 0.1562, 0.5, 0.125, 0.5, 0.125, 0.5, 0.1562, 0.5, 0.5504, 0.3833, 0.5283, 0.3418, 0.5283, 0.3418, 0.5504, 0.3833, 0.7968, 0.4854, 0.75, 0.49, 0.75, 0.49, 0.7968, 0.4854, 0.4375, 0.5, 0.4063, 0.5, 0.4063, 0.5, 0.4375, 0.5, 0.5803, 0.4197, 0.5504, 0.3833, 0.5504, 0.3833, 0.5803, 0.4197, 0.8418, 0.4717, 0.7968, 0.4854, 0.7968, 0.4854, 0.8418, 0.4717, 0.7188, 0.5, 0.6875, 0.5, 0.6875, 0.5, 0.7188, 0.5, 0.6167, 0.4496, 0.5803, 0.4197, 0.5803, 0.4197, 0.6167, 0.4496, 0.8833, 0.4496, 0.8418, 0.4717, 0.8418, 0.4717, 0.8833, 0.4496, 0.03125, 0.5, 0.0, 0.5, 0.0, 0.5, 0.03125, 0.5, 0.6582, 0.4717, 0.6167, 0.4496, 0.6167, 0.4496, 0.6582, 0.4717, 0.9197, 0.4197, 0.8833, 0.4496, 0.8833, 0.4496, 0.9197, 0.4197, 1.0, 0.5, 0.9687, 0.5, 0.9687, 0.5, 1.0, 0.5, 0.7032, 0.4854, 0.6582, 0.4717, 0.6582, 0.4717, 0.7032, 0.4854, 0.9496, 0.3833, 0.9197, 0.4197, 0.9197, 0.4197, 0.9496, 0.3833, 0.3125, 0.5, 0.2812, 0.5, 0.2812, 0.5, 0.3125, 0.5, 0.75, 0.49, 0.7032, 0.4854, 0.7032, 0.4854, 0.75, 0.49])
me_cylinder_002.update()
me_cube_001 = bpy.data.meshes.new('Cube.001')
me_cube_001.from_pydata([(0.6758, 0.3311, -0.1178), (0.6758, 0.3311, 0.1178), (0.6758, 0.5761, -0.1178), (0.6758, 0.5761, 0.1178), (1.776, 0.3311, -0.1178), (1.776, 0.3311, 0.1178), (1.776, 0.5761, -0.1178), (1.776, 0.5761, 0.1178), (0.2164, 0.5761, -0.1178), (0.03183, 0.1984, -0.1178), (0.03183, 0.1984, 0.1178), (0.2164, 0.5761, 0.1178), (0.4059, 0.5761, 0.1178), (0.2974, 0.1984, 0.1178), (0.2974, 0.1984, -0.1178), (0.4059, 0.5761, -0.1178), (1.654, 0.5761, -0.1178), (1.532, 0.5761, -0.1178), (1.409, 0.5761, -0.1178), (1.287, 0.5761, -0.1178), (1.165, 0.5761, -0.1178), (1.043, 0.5761, -0.1178), (0.9203, 0.5761, -0.1178), (0.798, 0.5761, -0.1178), (0.798, 0.5761, 0.1178), (0.9203, 0.5761, 0.1178), (1.043, 0.5761, 0.1178), (1.165, 0.5761, 0.1178), (1.287, 0.5761, 0.1178), (1.409, 0.5761, 0.1178), (1.532, 0.5761, 0.1178), (1.654, 0.5761, 0.1178), (0.798, 0.3311, -0.1178), (0.9203, 0.3311, -0.1178), (1.043, 0.3311, -0.1178), (1.165, 0.3311, -0.1178), (1.287, 0.3311, -0.1178), (1.409, 0.3311, -0.1178), (1.532, 0.3311, -0.1178), (1.654, 0.3311, -0.1178), (1.654, 0.3311, 0.1178), (1.532, 0.3311, 0.1178), (1.409, 0.3311, 0.1178), (1.287, 0.3311, 0.1178), (1.165, 0.3311, 0.1178), (1.043, 0.3311, 0.1178), (0.9203, 0.3311, 0.1178), (0.798, 0.3311, 0.1178), (1.654, 0.6649, -0.2032), (1.532, 0.6649, -0.2032), (1.409, 0.6649, -0.2032), (1.287, 0.6649, -0.2032), (1.165, 0.6649, -0.2032), (1.043, 0.6649, -0.2032), (0.9203, 0.6649, -0.2032), (0.798, 0.6649, -0.2032), (0.798, 0.6649, 0.2032), (0.9203, 0.6649, 0.2032), (1.043, 0.6649, 0.2032), (1.165, 0.6649, 0.2032), (1.287, 0.6649, 0.2032), (1.409, 0.6649, 0.2032), (1.532, 0.6649, 0.2032), (1.654, 0.6649, 0.2032), (0.798, 0.2422, -0.2032), (0.9203, 0.2422, -0.2032), (1.043, 0.2422, -0.2032), (1.165, 0.2422, -0.2032), (1.287, 0.2422, -0.2032), (1.409, 0.2422, -0.2032), (1.532, 0.2422, -0.2032), (1.654, 0.2422, -0.2032), (1.654, 0.2422, 0.2032), (1.532, 0.2422, 0.2032), (1.409, 0.2422, 0.2032), (1.287, 0.2422, 0.2032), (1.165, 0.2422, 0.2032), (1.043, 0.2422, 0.2032), (0.9203, 0.2422, 0.2032), (0.798, 0.2422, 0.2032), (0.6758, 0.4536, -0.141), (0.6758, 0.4536, 0.141), (1.776, 0.4536, -0.141), (1.776, 0.4536, 0.141), (0.1241, 0.3872, -0.141), (0.1241, 0.3872, 0.141), (0.3517, 0.3872, -0.141), (0.5895, 0.4404, 0.1969), (1.654, 0.4536, 0.141), (1.532, 0.4536, 0.141), (1.409, 0.4536, 0.141), (1.287, 0.4536, 0.141), (1.165, 0.4536, 0.141), (1.043, 0.4536, 0.141), (0.9203, 0.4536, 0.141), (0.798, 0.4536, 0.141), (0.798, 0.4536, -0.141), (0.9203, 0.4536, -0.141), (1.043, 0.4536, -0.141), (1.165, 0.4536, -0.141), (1.287, 0.4536, -0.141), (1.409, 0.4536, -0.141), (1.532, 0.4536, -0.141), (1.654, 0.4536, -0.141), (1.654, 0.4536, 0.2433), (1.532, 0.4536, 0.2433), (1.409, 0.4536, 0.2433), (1.287, 0.4536, 0.2433), (1.165, 0.4536, 0.2433), (1.043, 0.4536, 0.2433), (0.9203, 0.4536, 0.2433), (0.798, 0.4536, 0.2433), (0.798, 0.4536, -0.2433), (0.9203, 0.4536, -0.2433), (1.043, 0.4536, -0.2433), (1.165, 0.4536, -0.2433), (1.287, 0.4536, -0.2433), (1.409, 0.4536, -0.2433), (1.532, 0.4536, -0.2433), (1.654, 0.4536, -0.2433), (1.776, 0.5455, 0.08838), (1.776, 0.5455, -0.08838), (1.776, 0.4536, -0.1059), (1.776, 0.4536, 0.1059), (1.776, 0.3616, 0.08838), (1.776, 0.3616, -0.08838), (1.541, 0.5455, 0.08838), (1.541, 0.5455, -0.08838), (1.541, 0.4536, -0.1059), (1.541, 0.4536, 0.1059), (1.541, 0.3616, 0.08838), (1.541, 0.3616, -0.08838), (0.5766, 0.4385, 0.1358), (0.5766, 0.5194, 0.1204), (0.2123, 0.3947, 0.1358), (0.2733, 0.5194, 0.1204), (0.3984, 0.5194, 0.1204), (0.3268, 0.27, 0.1204), (0.5766, 0.3577, 0.1204), (0.1514, 0.27, 0.1204), (0.5895, 0.5265, 0.1805), (0.2016, 0.3937, 0.1969), (0.2665, 0.5265, 0.1805), (0.3998, 0.5265, 0.1805), (0.3235, 0.2609, 0.1805), (0.5895, 0.3542, 0.1805), (0.1367, 0.2609, 0.1805), (0.3616, 0.3937, 0.1969), (0.1315, 0.4899, 0.08138), (0.1847, 0.5989, 0.06795), (0.1847, 0.5989, -0.06795), (0.2941, 0.5989, 0.06795), (0.2941, 0.5989, -0.06795), (0.1315, 0.4899, -0.08138), (0.08891, 0.5581, 0.08138), (0.1422, 0.6671, 0.06795), (0.1422, 0.6671, -0.06795), (0.2515, 0.6671, 0.06795), (0.2515, 0.6671, -0.06795), (0.08891, 0.5581, -0.08138)], [], [(12, 11, 135, 136), (16, 31, 7, 6), (7, 83, 123, 120), (32, 47, 1, 0), (103, 82, 4, 39), (95, 81, 1, 47), (12, 15, 152, 151), (86, 14, 9, 84), (85, 11, 149, 148), (14, 13, 10, 9), (0, 1, 13, 14), (3, 2, 15, 12), (80, 0, 14, 86), (85, 10, 139, 134), (83, 88, 40, 5), (100, 19, 51, 116), (89, 90, 42, 41), (25, 22, 54, 57), (91, 92, 44, 43), (99, 35, 67, 115), (93, 94, 46, 45), (23, 24, 56, 55), (80, 96, 32, 0), (98, 21, 53, 114), (97, 98, 34, 33), (47, 32, 64, 79), (99, 100, 36, 35), (97, 33, 65, 113), (101, 102, 38, 37), (33, 46, 78, 65), (4, 5, 40, 39), (96, 23, 55, 112), (38, 41, 42, 37), (45, 34, 66, 77), (36, 43, 44, 35), (95, 47, 79, 111), (34, 45, 46, 33), (35, 44, 76, 67), (2, 3, 24, 23), (94, 25, 57, 110), (22, 25, 26, 21), (43, 36, 68, 75), (20, 27, 28, 19), (93, 45, 77, 109), (18, 29, 30, 17), (37, 42, 74, 69), (104, 105, 73, 72), (106, 107, 75, 74), (108, 109, 77, 76), (110, 111, 79, 78), (112, 113, 65, 64), (114, 115, 67, 66), (116, 117, 69, 68), (118, 119, 71, 70), (71, 72, 73, 70), (69, 74, 75, 68), (67, 76, 77, 66), (65, 78, 79, 64), (55, 56, 57, 54), (53, 58, 59, 52), (51, 60, 61, 50), (49, 62, 63, 48), (21, 26, 58, 53), (101, 37, 69, 117), (88, 31, 63, 104), (27, 20, 52, 59), (102, 17, 49, 118), (89, 41, 73, 105), (19, 28, 60, 51), (103, 39, 71, 119), (90, 29, 61, 106), (29, 18, 50, 61), (39, 40, 72, 71), (91, 43, 75, 107), (17, 30, 62, 49), (41, 38, 70, 73), (92, 27, 59, 108), (31, 16, 48, 63), (44, 92, 108, 76), (28, 91, 107, 60), (42, 90, 106, 74), (16, 103, 119, 48), (30, 89, 105, 62), (38, 102, 118, 70), (40, 88, 104, 72), (18, 101, 117, 50), (49, 48, 119, 118), (51, 50, 117, 116), (53, 52, 115, 114), (55, 54, 113, 112), (57, 56, 111, 110), (59, 58, 109, 108), (61, 60, 107, 106), (63, 62, 105, 104), (26, 93, 109, 58), (46, 94, 110, 78), (24, 95, 111, 56), (32, 96, 112, 64), (18, 17, 102, 101), (22, 97, 113, 54), (20, 19, 100, 99), (22, 21, 98, 97), (34, 98, 114, 66), (2, 23, 96, 80), (26, 25, 94, 93), (20, 99, 115, 52), (28, 27, 92, 91), (30, 29, 90, 89), (36, 100, 116, 68), (7, 31, 88, 83), (3, 12, 136, 133), (2, 80, 86, 15), (15, 86, 84, 8), (9, 10, 85, 84), (24, 3, 81, 95), (16, 6, 82, 103), (82, 6, 121, 122), (81, 3, 133, 132), (121, 120, 126, 127), (123, 124, 130, 129), (83, 5, 124, 123), (6, 7, 120, 121), (4, 82, 122, 125), (5, 4, 125, 124), (128, 129, 130, 131), (127, 126, 129, 128), (120, 123, 129, 126), (124, 125, 131, 130), (122, 121, 127, 128), (125, 122, 128, 131), (132, 133, 140, 87), (136, 135, 142, 143), (133, 136, 143, 140), (134, 139, 146, 141), (1, 81, 132, 138), (11, 85, 134, 135), (10, 13, 137, 139), (13, 1, 138, 137), (147, 143, 142, 141), (87, 140, 143, 147), (145, 87, 147, 144), (144, 147, 141, 146), (138, 132, 87, 145), (139, 137, 144, 146), (137, 138, 145, 144), (135, 134, 141, 142), (151, 152, 158, 157), (153, 148, 154, 159), (15, 8, 150, 152), (8, 84, 153, 150), (84, 85, 148, 153), (11, 12, 151, 149), (159, 154, 155, 156), (157, 158, 156, 155), (149, 151, 157, 155), (148, 149, 155, 154), (150, 153, 159, 156), (152, 150, 156, 158)])
_uv = me_cube_001.uv_layers.new(name='UVMap')
_uv.uv.foreach_set('vector', [0.625, 0.25, 0.625, 0.25, 0.625, 0.25, 0.625, 0.25, 0.375, 0.4722, 0.625, 0.4722, 0.625, 0.5, 0.375, 0.5, 0.625, 0.5, 0.625, 0.625, 0.625, 0.625, 0.625, 0.5, 0.375, 0.9722, 0.625, 0.9722, 0.625, 1.0, 0.375, 1.0, 0.3472, 0.625, 0.375, 0.625, 0.375, 0.75, 0.3472, 0.75, 0.8472, 0.625, 0.875, 0.625, 0.875, 0.75, 0.8472, 0.75, 0.625, 0.25, 0.375, 0.25, 0.375, 0.25, 0.625, 0.25, 0.125, 0.625, 0.125, 0.75, 0.125, 0.75, 0.125, 0.625, 0.625, 0.125, 0.625, 0.25, 0.625, 0.25, 0.625, 0.125, 0.375, 1.0, 0.625, 1.0, 0.625, 1.0, 0.375, 1.0, 0.375, 1.0, 0.625, 1.0, 0.625, 1.0, 0.375, 1.0, 0.625, 0.25, 0.375, 0.25, 0.375, 0.25, 0.625, 0.25, 0.125, 0.625, 0.125, 0.75, 0.125, 0.75, 0.125, 0.625, 0.625, 0.125, 0.625, 0.0, 0.625, 0.0, 0.625, 0.125, 0.625, 0.625, 0.6528, 0.625, 0.6528, 0.75, 0.625, 0.75, 0.2639, 0.625, 0.2639, 0.5, 0.2639, 0.5, 0.2639, 0.625, 0.6806, 0.625, 0.7083, 0.625, 0.7083, 0.75, 0.6806, 0.75, 0.625, 0.3056, 0.375, 0.3056, 0.375, 0.3056, 0.625, 0.3056, 0.7361, 0.625, 0.7639, 0.625, 0.7639, 0.75, 0.7361, 0.75, 0.2361, 0.625, 0.2361, 0.75, 0.2361, 0.75, 0.2361, 0.625, 0.7917, 0.625, 0.8194, 0.625, 0.8194, 0.75, 0.7917, 0.75, 0.375, 0.2778, 0.625, 0.2778, 0.625, 0.2778, 0.375, 0.2778, 0.125, 0.625, 0.1528, 0.625, 0.1528, 0.75, 0.125, 0.75, 0.2083, 0.625, 0.2083, 0.5, 0.2083, 0.5, 0.2083, 0.625, 0.1806, 0.625, 0.2083, 0.625, 0.2083, 0.75, 0.1806, 0.75, 0.625, 0.9722, 0.375, 0.9722, 0.375, 0.9722, 0.625, 0.9722, 0.2361, 0.625, 0.2639, 0.625, 0.2639, 0.75, 0.2361, 0.75, 0.1806, 0.625, 0.1806, 0.75, 0.1806, 0.75, 0.1806, 0.625, 0.2917, 0.625, 0.3194, 0.625, 0.3194, 0.75, 0.2917, 0.75, 0.375, 0.9444, 0.625, 0.9444, 0.625, 0.9444, 0.375, 0.9444, 0.375, 0.75, 0.625, 0.75, 0.625, 0.7778, 0.375, 0.7778, 0.1528, 0.625, 0.1528, 0.5, 0.1528, 0.5, 0.1528, 0.625, 0.375, 0.8056, 0.625, 0.8056, 0.625, 0.8333, 0.375, 0.8333, 0.625, 0.9167, 0.375, 0.9167, 0.375, 0.9167, 0.625, 0.9167, 0.375, 0.8611, 0.625, 0.8611, 0.625, 0.8889, 0.375, 0.8889, 0.8472, 0.625, 0.8472, 0.75, 0.8472, 0.75, 0.8472, 0.625, 0.375, 0.9167, 0.625, 0.9167, 0.625, 0.9444, 0.375, 0.9444, 0.375, 0.8889, 0.625, 0.8889, 0.625, 0.8889, 0.375, 0.8889, 0.375, 0.25, 0.625, 0.25, 0.625, 0.2778, 0.375, 0.2778, 0.8194, 0.625, 0.8194, 0.5, 0.8194, 0.5, 0.8194, 0.625, 0.375, 0.3056, 0.625, 0.3056, 0.625, 0.3333, 0.375, 0.3333, 0.625, 0.8611, 0.375, 0.8611, 0.375, 0.8611, 0.625, 0.8611, 0.375, 0.3611, 0.625, 0.3611, 0.625, 0.3889, 0.375, 0.3889, 0.7917, 0.625, 0.7917, 0.75, 0.7917, 0.75, 0.7917, 0.625, 0.375, 0.4167, 0.625, 0.4167, 0.625, 0.4444, 0.375, 0.4444, 0.375, 0.8333, 0.625, 0.8333, 0.625, 0.8333, 0.375, 0.8333, 0.6528, 0.625, 0.6806, 0.625, 0.6806, 0.75, 0.6528, 0.75, 0.7083, 0.625, 0.7361, 0.625, 0.7361, 0.75, 0.7083, 0.75, 0.7639, 0.625, 0.7917, 0.625, 0.7917, 0.75, 0.7639, 0.75, 0.8194, 0.625, 0.8472, 0.625, 0.8472, 0.75, 0.8194, 0.75, 0.1528, 0.625, 0.1806, 0.625, 0.1806, 0.75, 0.1528, 0.75, 0.2083, 0.625, 0.2361, 0.625, 0.2361, 0.75, 0.2083, 0.75, 0.2639, 0.625, 0.2917, 0.625, 0.2917, 0.75, 0.2639, 0.75, 0.3194, 0.625, 0.3472, 0.625, 0.3472, 0.75, 0.3194, 0.75, 0.375, 0.7778, 0.625, 0.7778, 0.625, 0.8056, 0.375, 0.8056, 0.375, 0.8333, 0.625, 0.8333, 0.625, 0.8611, 0.375, 0.8611, 0.375, 0.8889, 0.625, 0.8889, 0.625, 0.9167, 0.375, 0.9167, 0.375, 0.9444, 0.625, 0.9444, 0.625, 0.9722, 0.375, 0.9722, 0.375, 0.2778, 0.625, 0.2778, 0.625, 0.3056, 0.375, 0.3056, 0.375, 0.3333, 0.625, 0.3333, 0.625, 0.3611, 0.375, 0.3611, 0.375, 0.3889, 0.625, 0.3889, 0.625, 0.4167, 0.375, 0.4167, 0.375, 0.4444, 0.625, 0.4444, 0.625, 0.4722, 0.375, 0.4722, 0.375, 0.3333, 0.625, 0.3333, 0.625, 0.3333, 0.375, 0.3333, 0.2917, 0.625, 0.2917, 0.75, 0.2917, 0.75, 0.2917, 0.625, 0.6528, 0.625, 0.6528, 0.5, 0.6528, 0.5, 0.6528, 0.625, 0.625, 0.3611, 0.375, 0.3611, 0.375, 0.3611, 0.625, 0.3611, 0.3194, 0.625, 0.3194, 0.5, 0.3194, 0.5, 0.3194, 0.625, 0.6806, 0.625, 0.6806, 0.75, 0.6806, 0.75, 0.6806, 0.625, 0.375, 0.3889, 0.625, 0.3889, 0.625, 0.3889, 0.375, 0.3889, 0.3472, 0.625, 0.3472, 0.75, 0.3472, 0.75, 0.3472, 0.625, 0.7083, 0.625, 0.7083, 0.5, 0.7083, 0.5, 0.7083, 0.625, 0.625, 0.4167, 0.375, 0.4167, 0.375, 0.4167, 0.625, 0.4167, 0.375, 0.7778, 0.625, 0.7778, 0.625, 0.7778, 0.375, 0.7778, 0.7361, 0.625, 0.7361, 0.75, 0.7361, 0.75, 0.7361, 0.625, 0.375, 0.4444, 0.625, 0.4444, 0.625, 0.4444, 0.375, 0.4444, 0.625, 0.8056, 0.375, 0.8056, 0.375, 0.8056, 0.625, 0.8056, 0.7639, 0.625, 0.7639, 0.5, 0.7639, 0.5, 0.7639, 0.625, 0.625, 0.4722, 0.375, 0.4722, 0.375, 0.4722, 0.625, 0.4722, 0.7639, 0.75, 0.7639, 0.625, 0.7639, 0.625, 0.7639, 0.75, 0.7361, 0.5, 0.7361, 0.625, 0.7361, 0.625, 0.7361, 0.5, 0.7083, 0.75, 0.7083, 0.625, 0.7083, 0.625, 0.7083, 0.75, 0.3472, 0.5, 0.3472, 0.625, 0.3472, 0.625, 0.3472, 0.5, 0.6806, 0.5, 0.6806, 0.625, 0.6806, 0.625, 0.6806, 0.5, 0.3194, 0.75, 0.3194, 0.625, 0.3194, 0.625, 0.3194, 0.75, 0.6528, 0.75, 0.6528, 0.625, 0.6528, 0.625, 0.6528, 0.75, 0.2917, 0.5, 0.2917, 0.625, 0.2917, 0.625, 0.2917, 0.5, 0.3194, 0.5, 0.3472, 0.5, 0.3472, 0.625, 0.3194, 0.625, 0.2639, 0.5, 0.2917, 0.5, 0.2917, 0.625, 0.2639, 0.625, 0.2083, 0.5, 0.2361, 0.5, 0.2361, 0.625, 0.2083, 0.625, 0.1528, 0.5, 0.1806, 0.5, 0.1806, 0.625, 0.1528, 0.625, 0.8194, 0.5, 0.8472, 0.5, 0.8472, 0.625, 0.8194, 0.625, 0.7639, 0.5, 0.7917, 0.5, 0.7917, 0.625, 0.7639, 0.625, 0.7083, 0.5, 0.7361, 0.5, 0.7361, 0.625, 0.7083, 0.625, 0.6528, 0.5, 0.6806, 0.5, 0.6806, 0.625, 0.6528, 0.625, 0.7917, 0.5, 0.7917, 0.625, 0.7917, 0.625, 0.7917, 0.5, 0.8194, 0.75, 0.8194, 0.625, 0.8194, 0.625, 0.8194, 0.75, 0.8472, 0.5, 0.8472, 0.625, 0.8472, 0.625, 0.8472, 0.5, 0.1528, 0.75, 0.1528, 0.625, 0.1528, 0.625, 0.1528, 0.75, 0.2917, 0.5, 0.3194, 0.5, 0.3194, 0.625, 0.2917, 0.625, 0.1806, 0.5, 0.1806, 0.625, 0.1806, 0.625, 0.1806, 0.5, 0.2361, 0.5, 0.2639, 0.5, 0.2639, 0.625, 0.2361, 0.625, 0.1806, 0.5, 0.2083, 0.5, 0.2083, 0.625, 0.1806, 0.625, 0.2083, 0.75, 0.2083, 0.625, 0.2083, 0.625, 0.2083, 0.75, 0.125, 0.5, 0.1528, 0.5, 0.1528, 0.625, 0.125, 0.625, 0.7917, 0.5, 0.8194, 0.5, 0.8194, 0.625, 0.7917, 0.625, 0.2361, 0.5, 0.2361, 0.625, 0.2361, 0.625, 0.2361, 0.5, 0.7361, 0.5, 0.7639, 0.5, 0.7639, 0.625, 0.7361, 0.625, 0.6806, 0.5, 0.7083, 0.5, 0.7083, 0.625, 0.6806, 0.625, 0.2639, 0.75, 0.2639, 0.625, 0.2639, 0.625, 0.2639, 0.75, 0.625, 0.5, 0.6528, 0.5, 0.6528, 0.625, 0.625, 0.625, 0.625, 0.25, 0.625, 0.25, 0.625, 0.25, 0.625, 0.25, 0.125, 0.5, 0.125, 0.625, 0.125, 0.625, 0.125, 0.5, 0.125, 0.5, 0.125, 0.625, 0.125, 0.625, 0.125, 0.5, 0.375, 0.0, 0.625, 0.0, 0.625, 0.125, 0.375, 0.125, 0.8472, 0.5, 0.875, 0.5, 0.875, 0.625, 0.8472, 0.625, 0.3472, 0.5, 0.375, 0.5, 0.375, 0.625, 0.3472, 0.625, 0.375, 0.625, 0.375, 0.5, 0.375, 0.5, 0.375, 0.625, 0.875, 0.625, 0.875, 0.5, 0.875, 0.5, 0.875, 0.625, 0.375, 0.5, 0.625, 0.5, 0.625, 0.5, 0.375, 0.5, 0.625, 0.625, 0.625, 0.75, 0.625, 0.75, 0.625, 0.625, 0.625, 0.625, 0.625, 0.75, 0.625, 0.75, 0.625, 0.625, 0.375, 0.5, 0.625, 0.5, 0.625, 0.5, 0.375, 0.5, 0.375, 0.75, 0.375, 0.625, 0.375, 0.625, 0.375, 0.75, 0.625, 0.75, 0.375, 0.75, 0.375, 0.75, 0.625, 0.75, 0.375, 0.625, 0.625, 0.625, 0.625, 0.75, 0.375, 0.75, 0.375, 0.5, 0.625, 0.5, 0.625, 0.625, 0.375, 0.625, 0.625, 0.5, 0.625, 0.625, 0.625, 0.625, 0.625, 0.5, 0.625, 0.75, 0.375, 0.75, 0.375, 0.75, 0.625, 0.75, 0.375, 0.625, 0.375, 0.5, 0.375, 0.5, 0.375, 0.625, 0.375, 0.75, 0.375, 0.625, 0.375, 0.625, 0.375, 0.75, 0.875, 0.625, 0.875, 0.5, 0.875, 0.5, 0.875, 0.625, 0.625, 0.25, 0.625, 0.25, 0.625, 0.25, 0.625, 0.25, 0.625, 0.25, 0.625, 0.25, 0.625, 0.25, 0.625, 0.25, 0.625, 0.125, 0.625, 0.0, 0.625, 0.0, 0.625, 0.125, 0.875, 0.75, 0.875, 0.625, 0.875, 0.625, 0.875, 0.75, 0.625, 0.25, 0.625, 0.125, 0.625, 0.125, 0.625, 0.25, 0.625, 1.0, 0.625, 1.0, 0.625, 1.0, 0.625, 1.0, 0.625, 1.0, 0.625, 1.0, 0.625, 1.0, 0.625, 1.0, 0.875, 0.625, 0.875, 0.5, 0.875, 0.5, 0.875, 0.625, 0.875, 0.625, 0.875, 0.5, 0.875, 0.5, 0.875, 0.625, 0.875, 0.75, 0.875, 0.625, 0.875, 0.625, 0.875, 0.75, 0.875, 0.75, 0.875, 0.625, 0.875, 0.625, 0.875, 0.75, 0.875, 0.75, 0.875, 0.625, 0.875, 0.625, 0.875, 0.75, 0.625, 1.0, 0.625, 1.0, 0.625, 1.0, 0.625, 1.0, 0.625, 1.0, 0.625, 1.0, 0.625, 1.0, 0.625, 1.0, 0.625, 0.25, 0.625, 0.125, 0.625, 0.125, 0.625, 0.25, 0.625, 0.25, 0.375, 0.25, 0.375, 0.25, 0.625, 0.25, 0.375, 0.125, 0.625, 0.125, 0.625, 0.125, 0.375, 0.125, 0.125, 0.5, 0.125, 0.5, 0.125, 0.5, 0.125, 0.5, 0.125, 0.5, 0.125, 0.625, 0.125, 0.625, 0.125, 0.5, 0.375, 0.125, 0.625, 0.125, 0.625, 0.125, 0.375, 0.125, 0.625, 0.25, 0.625, 0.25, 0.625, 0.25, 0.625, 0.25, 0.375, 0.125, 0.625, 0.125, 0.625, 0.25, 0.375, 0.25, 0.625, 0.25, 0.375, 0.25, 0.375, 0.25, 0.625, 0.25, 0.625, 0.25, 0.625, 0.25, 0.625, 0.25, 0.625, 0.25, 0.625, 0.125, 0.625, 0.25, 0.625, 0.25, 0.625, 0.125, 0.125, 0.5, 0.125, 0.625, 0.125, 0.625, 0.125, 0.5, 0.125, 0.5, 0.125, 0.5, 0.125, 0.5, 0.125, 0.5])
me_cube_001.update()

# ---- objects
ob_cube = bpy.data.objects.new('Cube', me_cube)
ob_plane = bpy.data.objects.new('Plane', me_plane)
ob_mask = bpy.data.objects.new('Mask', None)
ob_cylinder = bpy.data.objects.new('Cylinder', me_cylinder_001)
ob_plane_001 = bpy.data.objects.new('Plane.001', me_plane_001)
ob_cylinder_001 = bpy.data.objects.new('Cylinder.001', me_cylinder_002)
ob_cube_001 = bpy.data.objects.new('Cube.001', me_cube_001)
ob_light = bpy.data.objects.new('Light', light_light)
ob_camera_001 = bpy.data.objects.new('Camera.001', cam_camera_001)

# ---- transforms, parenting, visibility, modifiers, constraints
ob_cube.parent = ob_mask
ob_cube.location = (0.0, 0.0, 0.0)
_m = ob_cube.modifiers.new('Subdivision', 'SUBSURF')
_m.levels = 3
_m.render_levels = 4
_m = ob_cube.modifiers.new('Mirror', 'MIRROR')
ob_plane.parent = ob_mask
ob_plane.location = (0.0, 0.0, 0.0)
ob_mask.location = (-4.86, 0.0, 0.0)
ob_cylinder.parent = ob_mask
ob_cylinder.location = (0.9656, 0.578, 0.5122)
_m = ob_cylinder.modifiers.new('Mirror', 'MIRROR')
_m.mirror_object = ob_mask
_m = ob_cylinder.modifiers.new('Bevel', 'BEVEL')
_m.width = 0.02
_m.width_pct = 0.02
_m.segments = 3
ob_plane_001.parent = ob_mask
ob_plane_001.location = (0.0, 0.0, 0.0)
_m = ob_plane_001.modifiers.new('Mirror', 'MIRROR')
_m.use_clip = True
_m.mirror_object = ob_mask
_m = ob_plane_001.modifiers.new('Subdivision', 'SUBSURF')
_m.levels = 2
ob_cylinder_001.location = (0.0, 0.0, 0.0)
_m = ob_cylinder_001.modifiers.new('Bevel', 'BEVEL')
_m.segments = 2
ob_cube_001.location = (0.0, 0.0, 0.0)
_m = ob_cube_001.modifiers.new('Bevel', 'BEVEL')
_m.width = 0.02
_m.width_pct = 0.02
_m.segments = 2
_m.limit_method = 'NONE'
ob_light.location = (-6.403, -4.076, 5.904)
ob_light.rotation_euler = (-0.07953, 1.227, -2.998)
ob_light.lock_rotations_4d = False
ob_light.empty_display_type = 'ARROWS'
ob_light.color = (0.0, 0.0, 0.0, 0.0)
ob_light.lineart.crease_threshold = 0.0
ob_camera_001.location = (5.918, -5.918, 4.832)
ob_camera_001.rotation_euler = (1.047, -0.0, 0.7854)
ob_camera_001.lock_rotations_4d = False
ob_camera_001.empty_display_type = 'ARROWS'
ob_camera_001.color = (0.0, 0.0, 0.0, 0.0)
ob_camera_001.display_type = 'WIRE'
ob_camera_001.lineart.crease_threshold = 0.0

# ---- collection membership
scene.collection.objects.link(ob_cube)
scene.collection.objects.link(ob_plane)
scene.collection.objects.link(ob_mask)
scene.collection.objects.link(ob_cylinder)
scene.collection.objects.link(ob_plane_001)
scene.collection.objects.link(ob_cylinder_001)
scene.collection.objects.link(ob_cube_001)
col_collection.objects.link(ob_light)
col_collection.objects.link(ob_camera_001)
def _layer_coll(name, lc=None):
    lc = lc or bpy.context.view_layer.layer_collection
    for c in lc.children:
        if c.name == name: return c
        r = _layer_coll(name, c)
        if r: return r
_layer_coll('hidden').exclude = True

# ---- scene / render settings (as saved in the file)
scene.camera = ob_camera_001
scene.frame_start = 1; scene.frame_end = 250; scene.frame_set(2)
scene.render.engine = 'CYCLES'
scene.render.resolution_x = 100
scene.render.resolution_y = 100
scene.render.film_transparent = True
scene.cycles.samples = 128
scene.cycles.sampling_pattern = 'TABULATED_SOBOL'
scene.cycles.use_adaptive_sampling = False
scene.cycles.use_light_tree = False
scene.eevee.light_threshold = 0.036
scene.view_settings.view_transform = 'Filmic'
bpy.context.view_layer.update()
